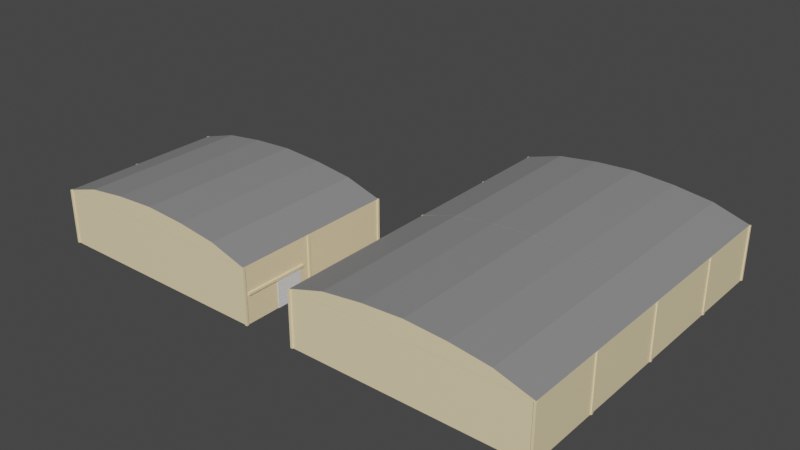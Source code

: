# Source: sound_stage_18k_sqft.blend  (saved by Blender 2.82.7; exported with 4.5.12 LTS)
import bpy
from mathutils import Matrix  # noqa: F401  (used for matrix-valued properties, if any)

bpy.ops.wm.read_factory_settings(use_empty=True)
scene = bpy.context.scene
scene.name = 'Scene'

# ---- collections
col_collection = bpy.data.collections.new('Collection'); scene.collection.children.link(col_collection)

# ---- materials (node trees are filled in below, after node groups)
mat_wall = bpy.data.materials.new('wall')
mat_wall.alpha_threshold = 0.0
mat_wall.use_transparent_shadow = False
mat_wall.line_color = (0.0, 0.0, 0.0, 1.0)
mat_roof = bpy.data.materials.new('roof')
mat_roof.use_transparent_shadow = False
mat_wall_001 = bpy.data.materials.new('wall.001')
mat_wall_001.alpha_threshold = 0.0
mat_wall_001.use_transparent_shadow = False
mat_wall_001.line_color = (0.0, 0.0, 0.0, 1.0)

# ---- material node trees
mat_wall.use_nodes = True; mat_wall.node_tree.nodes.clear()
_N = mat_wall.node_tree.nodes; _L = mat_wall.node_tree.links
n0 = _N.new('ShaderNodeOutputMaterial'); n0.name = 'Material Output'; n0.location = (300, 300)
n1 = _N.new('ShaderNodeBsdfPrincipled'); n1.name = 'Principled BSDF'; n1.location = (10, 300)
n1.distribution = 'GGX'
n1.subsurface_method = 'BURLEY'
n1.inputs[0].default_value = (0.9473, 0.7758, 0.4735, 1.0)
n1.inputs[2].default_value = 0.4
n1.inputs[3].default_value = 1.45
n1.inputs[27].default_value = (0.0, 0.0, 0.0, 1.0)
n1.inputs[28].default_value = 1.0
_L.new(n1.outputs[0], n0.inputs[0])
n0.is_active_output = True
mat_roof.use_nodes = True; mat_roof.node_tree.nodes.clear()
_N = mat_roof.node_tree.nodes; _L = mat_roof.node_tree.links
n0 = _N.new('ShaderNodeOutputMaterial'); n0.name = 'Material Output'; n0.location = (300, 300)
n1 = _N.new('ShaderNodeBsdfPrincipled'); n1.name = 'Principled BSDF'; n1.location = (10, 300)
n1.distribution = 'GGX'
n1.subsurface_method = 'BURLEY'
n1.inputs[0].default_value = (0.2598, 0.2598, 0.2598, 1.0)
n1.inputs[3].default_value = 1.45
n1.inputs[27].default_value = (0.0, 0.0, 0.0, 1.0)
n1.inputs[28].default_value = 1.0
_L.new(n1.outputs[0], n0.inputs[0])
n0.is_active_output = True
mat_wall_001.use_nodes = True; mat_wall_001.node_tree.nodes.clear()
_N = mat_wall_001.node_tree.nodes; _L = mat_wall_001.node_tree.links
n0 = _N.new('ShaderNodeOutputMaterial'); n0.name = 'Material Output'; n0.location = (300, 300)
n1 = _N.new('ShaderNodeBsdfPrincipled'); n1.name = 'Principled BSDF'; n1.location = (10, 300)
n1.distribution = 'GGX'
n1.subsurface_method = 'BURLEY'
n1.inputs[0].default_value = (0.9473, 0.7758, 0.4735, 1.0)
n1.inputs[2].default_value = 0.4
n1.inputs[3].default_value = 1.45
n1.inputs[27].default_value = (0.0, 0.0, 0.0, 1.0)
n1.inputs[28].default_value = 1.0
_L.new(n1.outputs[0], n0.inputs[0])
n0.is_active_output = True

# ---- world
world_world = bpy.data.worlds.new('World'); scene.world = world_world
world_world.use_nodes = True; world_world.node_tree.nodes.clear()
_N = world_world.node_tree.nodes; _L = world_world.node_tree.links
n0 = _N.new('ShaderNodeOutputWorld'); n0.name = 'World Output'; n0.location = (300, 300)
n1 = _N.new('ShaderNodeBackground'); n1.name = 'Background'; n1.location = (10, 300)
n1.inputs[0].default_value = (0.05088, 0.05088, 0.05088, 1.0)
_L.new(n1.outputs[0], n0.inputs[0])
n0.is_active_output = True
world_world.color = (0.05088, 0.05088, 0.05088)
world_world.use_sun_shadow = False
world_world.sun_shadow_jitter_overblur = 0.0

# ---- meshes
me_cube = bpy.data.meshes.new('Cube')
me_cube.from_pydata([(1.0, 1.0, 1.0), (1.0, 1.0, -1.0), (1.0, -1.0, 1.0), (1.0, -1.0, -1.0), (-1.0, 1.0, 1.0), (-1.0, 1.0, -1.0), (-1.0, -1.0, 1.0), (-1.0, -1.0, -1.0), (-0.5946, 1.0, -1.0), (-0.5946, -1.0, 1.0), (-0.5946, -1.0, -1.0), (-0.5946, 1.0, 1.0), (-0.5946, 1.0, -1.0), (-0.5946, -1.0, 1.0), (-0.5946, -1.0, -1.0), (-0.5946, 1.0, 1.0), (0.5921, -1.0, -1.0), (0.5921, 1.0, 1.0), (0.5921, 1.0, -1.0), (0.5921, -1.0, 1.0)], [(15, 12), (12, 14), (13, 14), (15, 13)], [(11, 4, 6, 9), (10, 9, 6, 7), (7, 6, 4, 5), (18, 1, 3, 16), (1, 0, 2, 3), (18, 17, 0, 1), (5, 4, 11, 8), (5, 8, 10, 7), (17, 11, 9, 19), (0, 17, 19, 2), (3, 2, 19, 16), (8, 11, 17, 18), (8, 18, 16, 10)])
_uv = me_cube.uv_layers.new(name='UVMap')
_uv.uv.foreach_set('vector', [0.8222, 0.5, 0.875, 0.5, 0.875, 0.75, 0.8222, 0.75, 0.375, 0.9472, 0.625, 0.9472, 0.625, 1.0, 0.375, 1.0, 0.375, 0.0, 0.625, 0.0, 0.625, 0.25, 0.375, 0.25, 0.3245, 0.5, 0.375, 0.5, 0.375, 0.75, 0.3245, 0.75, 0.375, 0.5, 0.625, 0.5, 0.625, 0.75, 0.375, 0.75, 0.375, 0.4495, 0.625, 0.4495, 0.625, 0.5, 0.375, 0.5, 0.375, 0.25, 0.625, 0.25, 0.625, 0.3028, 0.375, 0.3028, 0.125, 0.5, 0.1778, 0.5, 0.1778, 0.75, 0.125, 0.75, 0.6755, 0.5, 0.8222, 0.5, 0.8222, 0.75, 0.6755, 0.75, 0.625, 0.5, 0.6755, 0.5, 0.6755, 0.75, 0.625, 0.75, 0.375, 0.75, 0.625, 0.75, 0.625, 0.8005, 0.375, 0.8005, 0.375, 0.3028, 0.625, 0.3028, 0.625, 0.4495, 0.375, 0.4495, 0.1778, 0.5, 0.3245, 0.5, 0.3245, 0.75, 0.1778, 0.75])
me_cube.materials.append(mat_wall)
me_cube.use_remesh_preserve_volume = False
me_cube.use_remesh_preserve_attributes = False
me_cube.use_mirror_vertex_groups = False
me_cube.update()
me_cylinder = bpy.data.meshes.new('Cylinder')
me_cylinder.from_pydata([(-2.298e-07, 0.7016, -2.16), (-2.298e-07, 0.7016, -1.029), (0.2738, 0.6855, -2.16), (0.2738, 0.6855, -1.029), (0.537, 0.6513, -2.16), (0.537, 0.6513, -1.029), (0.7803, 0.5766, -2.16), (0.7803, 0.5766, -1.029), (-0.7811, 0.5767, -2.16), (-0.7811, 0.5767, -1.029), (-0.537, 0.6513, -2.16), (-0.537, 0.6513, -1.029), (-0.2738, 0.6855, -2.16), (-0.2738, 0.6855, -1.029)], [], [(0, 1, 3, 2), (2, 3, 5, 4), (4, 5, 7, 6), (8, 9, 11, 10), (10, 11, 13, 12), (12, 13, 1, 0), (1, 13, 11, 9, 7, 5, 3), (0, 2, 4, 6, 8, 10, 12)])
me_cylinder.polygons.foreach_set('material_index', [0, 0, 0, 0, 0, 0, 1, 1])
_uv = me_cylinder.uv_layers.new(name='UVMap')
_uv.uv.foreach_set('vector', [1.0, 0.5, 1.0, 1.0, 0.9688, 1.0, 0.9688, 0.5, 0.9688, 0.5, 0.9688, 1.0, 0.9375, 1.0, 0.9375, 0.5, 0.9375, 0.5, 0.9375, 1.0, 0.9062, 1.0, 0.9062, 0.5, 0.09375, 0.5, 0.09375, 1.0, 0.0625, 1.0, 0.0625, 0.5, 0.0625, 0.5, 0.0625, 1.0, 0.03125, 1.0, 0.03125, 0.5, 0.03125, 0.5, 0.03125, 1.0, 0.0, 1.0, 0.0, 0.5, 0.0, 1.0, 0.03125, 1.0, 0.0625, 1.0, 0.09375, 1.0, 0.9062, 1.0, 0.9375, 1.0, 0.9688, 1.0, 0.0, 0.5, 0.9688, 0.5, 0.9375, 0.5, 0.9062, 0.5, 0.09375, 0.5, 0.0625, 0.5, 0.03125, 0.5])
me_cylinder.materials.append(mat_roof)
me_cylinder.materials.append(mat_wall)
me_cylinder.use_remesh_fix_poles = True
me_cylinder.use_remesh_preserve_attributes = False
me_cylinder.use_mirror_vertex_groups = False
me_cylinder.update()
me_cube_006 = bpy.data.meshes.new('Cube.006')
me_cube_006.from_pydata([(-1.0, -1.0, -1.0), (-1.0, -1.0, 1.0), (-1.0, 1.0, -1.0), (-1.0, 1.0, 1.0), (1.0, -1.0, -1.0), (1.0, -1.0, 1.0), (1.0, 1.0, -1.0), (1.0, 1.0, 1.0)], [], [(0, 1, 3, 2), (2, 3, 7, 6), (6, 7, 5, 4), (4, 5, 1, 0), (2, 6, 4, 0), (7, 3, 1, 5)])
_uv = me_cube_006.uv_layers.new(name='UVMap')
_uv.uv.foreach_set('vector', [0.375, 0.0, 0.625, 0.0, 0.625, 0.25, 0.375, 0.25, 0.375, 0.25, 0.625, 0.25, 0.625, 0.5, 0.375, 0.5, 0.375, 0.5, 0.625, 0.5, 0.625, 0.75, 0.375, 0.75, 0.375, 0.75, 0.625, 0.75, 0.625, 1.0, 0.375, 1.0, 0.125, 0.5, 0.375, 0.5, 0.375, 0.75, 0.125, 0.75, 0.625, 0.5, 0.875, 0.5, 0.875, 0.75, 0.625, 0.75])
me_cube_006.materials.append(mat_wall)
me_cube_006.use_remesh_fix_poles = True
me_cube_006.use_remesh_preserve_attributes = False
me_cube_006.use_mirror_vertex_groups = False
me_cube_006.update()
me_cube_007 = bpy.data.meshes.new('Cube.007')
me_cube_007.from_pydata([(-1.0, -1.0, -1.0), (-1.0, -1.0, 1.0), (-1.0, 1.0, -1.0), (-1.0, 1.0, 1.0), (1.0, -1.0, -1.0), (1.0, -1.0, 1.0), (1.0, 1.0, -1.0), (1.0, 1.0, 1.0)], [], [(0, 1, 3, 2), (2, 3, 7, 6), (6, 7, 5, 4), (4, 5, 1, 0), (2, 6, 4, 0), (7, 3, 1, 5)])
_uv = me_cube_007.uv_layers.new(name='UVMap')
_uv.uv.foreach_set('vector', [0.375, 0.0, 0.625, 0.0, 0.625, 0.25, 0.375, 0.25, 0.375, 0.25, 0.625, 0.25, 0.625, 0.5, 0.375, 0.5, 0.375, 0.5, 0.625, 0.5, 0.625, 0.75, 0.375, 0.75, 0.375, 0.75, 0.625, 0.75, 0.625, 1.0, 0.375, 1.0, 0.125, 0.5, 0.375, 0.5, 0.375, 0.75, 0.125, 0.75, 0.625, 0.5, 0.875, 0.5, 0.875, 0.75, 0.625, 0.75])
me_cube_007.use_remesh_fix_poles = True
me_cube_007.use_remesh_preserve_attributes = False
me_cube_007.use_mirror_vertex_groups = False
me_cube_007.update()
me_cube_008 = bpy.data.meshes.new('Cube.008')
me_cube_008.from_pydata([(-1.0, -1.0, -1.0), (-1.0, -1.0, 1.0), (-1.0, 1.0, -1.0), (-1.0, 1.0, 1.0), (1.0, -1.0, -1.0), (1.0, -1.0, 1.0), (1.0, 1.0, -1.0), (1.0, 1.0, 1.0)], [], [(0, 1, 3, 2), (2, 3, 7, 6), (6, 7, 5, 4), (4, 5, 1, 0), (2, 6, 4, 0), (7, 3, 1, 5)])
_uv = me_cube_008.uv_layers.new(name='UVMap')
_uv.uv.foreach_set('vector', [0.375, 0.0, 0.625, 0.0, 0.625, 0.25, 0.375, 0.25, 0.375, 0.25, 0.625, 0.25, 0.625, 0.5, 0.375, 0.5, 0.375, 0.5, 0.625, 0.5, 0.625, 0.75, 0.375, 0.75, 0.375, 0.75, 0.625, 0.75, 0.625, 1.0, 0.375, 1.0, 0.125, 0.5, 0.375, 0.5, 0.375, 0.75, 0.125, 0.75, 0.625, 0.5, 0.875, 0.5, 0.875, 0.75, 0.625, 0.75])
me_cube_008.use_remesh_fix_poles = True
me_cube_008.use_remesh_preserve_attributes = False
me_cube_008.use_mirror_vertex_groups = False
me_cube_008.update()
me_cube_009 = bpy.data.meshes.new('Cube.009')
me_cube_009.from_pydata([(-1.0, -1.0, -1.0), (-1.0, -1.0, 1.0), (-1.0, 1.0, -1.0), (-1.0, 1.0, 1.0), (1.0, -1.0, -1.0), (1.0, -1.0, 1.0), (1.0, 1.0, -1.0), (1.0, 1.0, 1.0)], [], [(0, 1, 3, 2), (2, 3, 7, 6), (6, 7, 5, 4), (4, 5, 1, 0), (2, 6, 4, 0), (7, 3, 1, 5)])
_uv = me_cube_009.uv_layers.new(name='UVMap')
_uv.uv.foreach_set('vector', [0.375, 0.0, 0.625, 0.0, 0.625, 0.25, 0.375, 0.25, 0.375, 0.25, 0.625, 0.25, 0.625, 0.5, 0.375, 0.5, 0.375, 0.5, 0.625, 0.5, 0.625, 0.75, 0.375, 0.75, 0.375, 0.75, 0.625, 0.75, 0.625, 1.0, 0.375, 1.0, 0.125, 0.5, 0.375, 0.5, 0.375, 0.75, 0.125, 0.75, 0.625, 0.5, 0.875, 0.5, 0.875, 0.75, 0.625, 0.75])
me_cube_009.use_remesh_fix_poles = True
me_cube_009.use_remesh_preserve_attributes = False
me_cube_009.use_mirror_vertex_groups = False
me_cube_009.update()
me_cube_010 = bpy.data.meshes.new('Cube.010')
me_cube_010.from_pydata([(-1.0, -1.0, -1.0), (-1.0, -1.0, 1.0), (-1.0, 1.0, -1.0), (-1.0, 1.0, 1.0), (1.0, -1.0, -1.0), (1.0, -1.0, 1.0), (1.0, 1.0, -1.0), (1.0, 1.0, 1.0)], [], [(0, 1, 3, 2), (2, 3, 7, 6), (6, 7, 5, 4), (4, 5, 1, 0), (2, 6, 4, 0), (7, 3, 1, 5)])
_uv = me_cube_010.uv_layers.new(name='UVMap')
_uv.uv.foreach_set('vector', [0.375, 0.0, 0.625, 0.0, 0.625, 0.25, 0.375, 0.25, 0.375, 0.25, 0.625, 0.25, 0.625, 0.5, 0.375, 0.5, 0.375, 0.5, 0.625, 0.5, 0.625, 0.75, 0.375, 0.75, 0.375, 0.75, 0.625, 0.75, 0.625, 1.0, 0.375, 1.0, 0.125, 0.5, 0.375, 0.5, 0.375, 0.75, 0.125, 0.75, 0.625, 0.5, 0.875, 0.5, 0.875, 0.75, 0.625, 0.75])
me_cube_010.use_remesh_fix_poles = True
me_cube_010.use_remesh_preserve_attributes = False
me_cube_010.use_mirror_vertex_groups = False
me_cube_010.update()
me_cube_011 = bpy.data.meshes.new('Cube.011')
me_cube_011.from_pydata([(-1.0, -1.0, -1.0), (-1.0, -1.0, 1.0), (-1.0, 1.0, -1.0), (-1.0, 1.0, 1.0), (1.0, -1.0, -1.0), (1.0, -1.0, 1.0), (1.0, 1.0, -1.0), (1.0, 1.0, 1.0)], [], [(0, 1, 3, 2), (2, 3, 7, 6), (6, 7, 5, 4), (4, 5, 1, 0), (2, 6, 4, 0), (7, 3, 1, 5)])
_uv = me_cube_011.uv_layers.new(name='UVMap')
_uv.uv.foreach_set('vector', [0.375, 0.0, 0.625, 0.0, 0.625, 0.25, 0.375, 0.25, 0.375, 0.25, 0.625, 0.25, 0.625, 0.5, 0.375, 0.5, 0.375, 0.5, 0.625, 0.5, 0.625, 0.75, 0.375, 0.75, 0.375, 0.75, 0.625, 0.75, 0.625, 1.0, 0.375, 1.0, 0.125, 0.5, 0.375, 0.5, 0.375, 0.75, 0.125, 0.75, 0.625, 0.5, 0.875, 0.5, 0.875, 0.75, 0.625, 0.75])
me_cube_011.use_remesh_fix_poles = True
me_cube_011.use_remesh_preserve_attributes = False
me_cube_011.use_mirror_vertex_groups = False
me_cube_011.update()
me_cube_012 = bpy.data.meshes.new('Cube.012')
me_cube_012.from_pydata([(-1.0, -1.0, -1.0), (-1.0, -1.0, 1.0), (-1.0, 1.0, -1.0), (-1.0, 1.0, 1.0), (1.0, -1.0, -1.0), (1.0, -1.0, 1.0), (1.0, 1.0, -1.0), (1.0, 1.0, 1.0)], [], [(0, 1, 3, 2), (2, 3, 7, 6), (6, 7, 5, 4), (4, 5, 1, 0), (2, 6, 4, 0), (7, 3, 1, 5)])
_uv = me_cube_012.uv_layers.new(name='UVMap')
_uv.uv.foreach_set('vector', [0.375, 0.0, 0.625, 0.0, 0.625, 0.25, 0.375, 0.25, 0.375, 0.25, 0.625, 0.25, 0.625, 0.5, 0.375, 0.5, 0.375, 0.5, 0.625, 0.5, 0.625, 0.75, 0.375, 0.75, 0.375, 0.75, 0.625, 0.75, 0.625, 1.0, 0.375, 1.0, 0.125, 0.5, 0.375, 0.5, 0.375, 0.75, 0.125, 0.75, 0.625, 0.5, 0.875, 0.5, 0.875, 0.75, 0.625, 0.75])
me_cube_012.use_remesh_fix_poles = True
me_cube_012.use_remesh_preserve_attributes = False
me_cube_012.use_mirror_vertex_groups = False
me_cube_012.update()
me_cube_013 = bpy.data.meshes.new('Cube.013')
me_cube_013.from_pydata([(-1.0, -1.0, -1.0), (-1.0, -1.0, 1.0), (-1.0, 1.0, -1.0), (-1.0, 1.0, 1.0), (1.0, -1.0, -1.0), (1.0, -1.0, 1.0), (1.0, 1.0, -1.0), (1.0, 1.0, 1.0)], [], [(0, 1, 3, 2), (2, 3, 7, 6), (6, 7, 5, 4), (4, 5, 1, 0), (2, 6, 4, 0), (7, 3, 1, 5)])
_uv = me_cube_013.uv_layers.new(name='UVMap')
_uv.uv.foreach_set('vector', [0.375, 0.0, 0.625, 0.0, 0.625, 0.25, 0.375, 0.25, 0.375, 0.25, 0.625, 0.25, 0.625, 0.5, 0.375, 0.5, 0.375, 0.5, 0.625, 0.5, 0.625, 0.75, 0.375, 0.75, 0.375, 0.75, 0.625, 0.75, 0.625, 1.0, 0.375, 1.0, 0.125, 0.5, 0.375, 0.5, 0.375, 0.75, 0.125, 0.75, 0.625, 0.5, 0.875, 0.5, 0.875, 0.75, 0.625, 0.75])
me_cube_013.use_remesh_fix_poles = True
me_cube_013.use_remesh_preserve_attributes = False
me_cube_013.use_mirror_vertex_groups = False
me_cube_013.update()
me_cube_014 = bpy.data.meshes.new('Cube.014')
me_cube_014.from_pydata([(-1.0, -1.0, -1.0), (-1.0, -1.0, 1.0), (-1.0, 1.0, -1.0), (-1.0, 1.0, 1.0), (1.0, -1.0, -1.0), (1.0, -1.0, 1.0), (1.0, 1.0, -1.0), (1.0, 1.0, 1.0)], [], [(0, 1, 3, 2), (2, 3, 7, 6), (6, 7, 5, 4), (4, 5, 1, 0), (2, 6, 4, 0), (7, 3, 1, 5)])
_uv = me_cube_014.uv_layers.new(name='UVMap')
_uv.uv.foreach_set('vector', [0.375, 0.0, 0.625, 0.0, 0.625, 0.25, 0.375, 0.25, 0.375, 0.25, 0.625, 0.25, 0.625, 0.5, 0.375, 0.5, 0.375, 0.5, 0.625, 0.5, 0.625, 0.75, 0.375, 0.75, 0.375, 0.75, 0.625, 0.75, 0.625, 1.0, 0.375, 1.0, 0.125, 0.5, 0.375, 0.5, 0.375, 0.75, 0.125, 0.75, 0.625, 0.5, 0.875, 0.5, 0.875, 0.75, 0.625, 0.75])
me_cube_014.use_remesh_fix_poles = True
me_cube_014.use_remesh_preserve_attributes = False
me_cube_014.use_mirror_vertex_groups = False
me_cube_014.update()
me_cube_015 = bpy.data.meshes.new('Cube.015')
me_cube_015.from_pydata([(-1.0, -1.0, -1.0), (-1.0, -1.0, 1.0), (-1.0, 1.0, -1.0), (-1.0, 1.0, 1.0), (1.0, -1.0, -1.0), (1.0, -1.0, 1.0), (1.0, 1.0, -1.0), (1.0, 1.0, 1.0)], [], [(0, 1, 3, 2), (2, 3, 7, 6), (6, 7, 5, 4), (4, 5, 1, 0), (2, 6, 4, 0), (7, 3, 1, 5)])
_uv = me_cube_015.uv_layers.new(name='UVMap')
_uv.uv.foreach_set('vector', [0.375, 0.0, 0.625, 0.0, 0.625, 0.25, 0.375, 0.25, 0.375, 0.25, 0.625, 0.25, 0.625, 0.5, 0.375, 0.5, 0.375, 0.5, 0.625, 0.5, 0.625, 0.75, 0.375, 0.75, 0.375, 0.75, 0.625, 0.75, 0.625, 1.0, 0.375, 1.0, 0.125, 0.5, 0.375, 0.5, 0.375, 0.75, 0.125, 0.75, 0.625, 0.5, 0.875, 0.5, 0.875, 0.75, 0.625, 0.75])
me_cube_015.use_remesh_fix_poles = True
me_cube_015.use_remesh_preserve_attributes = False
me_cube_015.use_mirror_vertex_groups = False
me_cube_015.update()
me_cube_016 = bpy.data.meshes.new('Cube.016')
me_cube_016.from_pydata([(-1.0, -1.0, -1.0), (-1.0, -1.0, 1.0), (-1.0, 1.0, -1.0), (-1.0, 1.0, 1.0), (1.0, -1.0, -1.0), (1.0, -1.0, 1.0), (1.0, 1.0, -1.0), (1.0, 1.0, 1.0)], [], [(0, 1, 3, 2), (2, 3, 7, 6), (6, 7, 5, 4), (4, 5, 1, 0), (2, 6, 4, 0), (7, 3, 1, 5)])
_uv = me_cube_016.uv_layers.new(name='UVMap')
_uv.uv.foreach_set('vector', [0.375, 0.0, 0.625, 0.0, 0.625, 0.25, 0.375, 0.25, 0.375, 0.25, 0.625, 0.25, 0.625, 0.5, 0.375, 0.5, 0.375, 0.5, 0.625, 0.5, 0.625, 0.75, 0.375, 0.75, 0.375, 0.75, 0.625, 0.75, 0.625, 1.0, 0.375, 1.0, 0.125, 0.5, 0.375, 0.5, 0.375, 0.75, 0.125, 0.75, 0.625, 0.5, 0.875, 0.5, 0.875, 0.75, 0.625, 0.75])
me_cube_016.use_remesh_fix_poles = True
me_cube_016.use_remesh_preserve_attributes = False
me_cube_016.use_mirror_vertex_groups = False
me_cube_016.update()
me_cube_017 = bpy.data.meshes.new('Cube.017')
me_cube_017.from_pydata([(-1.0, -1.0, -1.0), (-1.0, -1.0, 1.0), (-1.0, 1.0, -1.0), (-1.0, 1.0, 1.0), (1.0, -1.0, -1.0), (1.0, -1.0, 1.0), (1.0, 1.0, -1.0), (1.0, 1.0, 1.0)], [], [(0, 1, 3, 2), (2, 3, 7, 6), (6, 7, 5, 4), (4, 5, 1, 0), (2, 6, 4, 0), (7, 3, 1, 5)])
_uv = me_cube_017.uv_layers.new(name='UVMap')
_uv.uv.foreach_set('vector', [0.375, 0.0, 0.625, 0.0, 0.625, 0.25, 0.375, 0.25, 0.375, 0.25, 0.625, 0.25, 0.625, 0.5, 0.375, 0.5, 0.375, 0.5, 0.625, 0.5, 0.625, 0.75, 0.375, 0.75, 0.375, 0.75, 0.625, 0.75, 0.625, 1.0, 0.375, 1.0, 0.125, 0.5, 0.375, 0.5, 0.375, 0.75, 0.125, 0.75, 0.625, 0.5, 0.875, 0.5, 0.875, 0.75, 0.625, 0.75])
me_cube_017.use_remesh_fix_poles = True
me_cube_017.use_remesh_preserve_attributes = False
me_cube_017.use_mirror_vertex_groups = False
me_cube_017.update()
me_cube_018 = bpy.data.meshes.new('Cube.018')
me_cube_018.from_pydata([(-1.0, -1.0, -1.0), (-1.0, -1.0, 1.0), (-1.0, 1.0, -1.0), (-1.0, 1.0, 1.0), (1.0, -1.0, -1.0), (1.0, -1.0, 1.0), (1.0, 1.0, -1.0), (1.0, 1.0, 1.0)], [], [(0, 1, 3, 2), (2, 3, 7, 6), (6, 7, 5, 4), (4, 5, 1, 0), (2, 6, 4, 0), (7, 3, 1, 5)])
_uv = me_cube_018.uv_layers.new(name='UVMap')
_uv.uv.foreach_set('vector', [0.375, 0.0, 0.625, 0.0, 0.625, 0.25, 0.375, 0.25, 0.375, 0.25, 0.625, 0.25, 0.625, 0.5, 0.375, 0.5, 0.375, 0.5, 0.625, 0.5, 0.625, 0.75, 0.375, 0.75, 0.375, 0.75, 0.625, 0.75, 0.625, 1.0, 0.375, 1.0, 0.125, 0.5, 0.375, 0.5, 0.375, 0.75, 0.125, 0.75, 0.625, 0.5, 0.875, 0.5, 0.875, 0.75, 0.625, 0.75])
me_cube_018.use_remesh_fix_poles = True
me_cube_018.use_remesh_preserve_attributes = False
me_cube_018.use_mirror_vertex_groups = False
me_cube_018.update()
me_cube_020 = bpy.data.meshes.new('Cube.020')
me_cube_020.from_pydata([(-1.0, -1.0, -1.0), (-1.0, -1.0, 1.0), (-1.0, 1.0, -1.0), (-1.0, 1.0, 1.0), (1.0, -1.0, -1.0), (1.0, -1.0, 1.0), (1.0, 1.0, -1.0), (1.0, 1.0, 1.0)], [], [(0, 1, 3, 2), (2, 3, 7, 6), (6, 7, 5, 4), (4, 5, 1, 0), (2, 6, 4, 0), (7, 3, 1, 5)])
_uv = me_cube_020.uv_layers.new(name='UVMap')
_uv.uv.foreach_set('vector', [0.375, 0.0, 0.625, 0.0, 0.625, 0.25, 0.375, 0.25, 0.375, 0.25, 0.625, 0.25, 0.625, 0.5, 0.375, 0.5, 0.375, 0.5, 0.625, 0.5, 0.625, 0.75, 0.375, 0.75, 0.375, 0.75, 0.625, 0.75, 0.625, 1.0, 0.375, 1.0, 0.125, 0.5, 0.375, 0.5, 0.375, 0.75, 0.125, 0.75, 0.625, 0.5, 0.875, 0.5, 0.875, 0.75, 0.625, 0.75])
me_cube_020.materials.append(mat_wall)
me_cube_020.use_remesh_fix_poles = True
me_cube_020.use_remesh_preserve_attributes = False
me_cube_020.use_mirror_vertex_groups = False
me_cube_020.update()
me_cube_021 = bpy.data.meshes.new('Cube.021')
me_cube_021.from_pydata([(-1.0, -1.0, -1.0), (-1.0, -1.0, 1.0), (-1.0, 1.0, -1.0), (-1.0, 1.0, 1.0), (1.0, -1.0, -1.0), (1.0, -1.0, 1.0), (1.0, 1.0, -1.0), (1.0, 1.0, 1.0)], [], [(0, 1, 3, 2), (2, 3, 7, 6), (6, 7, 5, 4), (4, 5, 1, 0), (2, 6, 4, 0), (7, 3, 1, 5)])
_uv = me_cube_021.uv_layers.new(name='UVMap')
_uv.uv.foreach_set('vector', [0.375, 0.0, 0.625, 0.0, 0.625, 0.25, 0.375, 0.25, 0.375, 0.25, 0.625, 0.25, 0.625, 0.5, 0.375, 0.5, 0.375, 0.5, 0.625, 0.5, 0.625, 0.75, 0.375, 0.75, 0.375, 0.75, 0.625, 0.75, 0.625, 1.0, 0.375, 1.0, 0.125, 0.5, 0.375, 0.5, 0.375, 0.75, 0.125, 0.75, 0.625, 0.5, 0.875, 0.5, 0.875, 0.75, 0.625, 0.75])
me_cube_021.materials.append(mat_wall)
me_cube_021.use_remesh_fix_poles = True
me_cube_021.use_remesh_preserve_attributes = False
me_cube_021.use_mirror_vertex_groups = False
me_cube_021.update()
me_cube_022 = bpy.data.meshes.new('Cube.022')
me_cube_022.from_pydata([(-1.0, -1.0, -1.0), (-1.0, -1.0, 4.083), (-1.0, 1.0, -1.0), (-1.0, 1.0, 4.083), (1.0, -1.0, -1.0), (1.0, -1.0, 4.083), (1.0, 1.0, -1.0), (1.0, 1.0, 4.083)], [], [(0, 1, 3, 2), (2, 3, 7, 6), (6, 7, 5, 4), (4, 5, 1, 0), (2, 6, 4, 0), (7, 3, 1, 5)])
_uv = me_cube_022.uv_layers.new(name='UVMap')
_uv.uv.foreach_set('vector', [0.375, 0.0, 0.625, 0.0, 0.625, 0.25, 0.375, 0.25, 0.375, 0.25, 0.625, 0.25, 0.625, 0.5, 0.375, 0.5, 0.375, 0.5, 0.625, 0.5, 0.625, 0.75, 0.375, 0.75, 0.375, 0.75, 0.625, 0.75, 0.625, 1.0, 0.375, 1.0, 0.125, 0.5, 0.375, 0.5, 0.375, 0.75, 0.125, 0.75, 0.625, 0.5, 0.875, 0.5, 0.875, 0.75, 0.625, 0.75])
me_cube_022.materials.append(mat_wall)
me_cube_022.use_remesh_fix_poles = True
me_cube_022.use_remesh_preserve_attributes = False
me_cube_022.use_mirror_vertex_groups = False
me_cube_022.update()
me_cube_023 = bpy.data.meshes.new('Cube.023')
me_cube_023.from_pydata([(1.0, 1.0, 1.0), (1.0, 1.0, -1.0), (1.0, -1.0, 1.0), (1.0, -1.0, -1.0), (-1.0, 1.0, 1.0), (-1.0, 1.0, -1.0), (-1.0, -1.0, 1.0), (-1.0, -1.0, -1.0), (-0.5946, 1.0, -1.0), (-0.5946, -1.0, 1.0), (-0.5946, -1.0, -1.0), (-0.5946, 1.0, 1.0), (-0.5946, 1.0, -1.0), (-0.5946, -1.0, 1.0), (-0.5946, -1.0, -1.0), (-0.5946, 1.0, 1.0), (0.5921, -1.0, -1.0), (0.5921, 1.0, 1.0), (0.5921, 1.0, -1.0), (0.5921, -1.0, 1.0)], [(15, 12), (12, 14), (13, 14), (15, 13)], [(11, 4, 6, 9), (10, 9, 6, 7), (7, 6, 4, 5), (18, 1, 3, 16), (1, 0, 2, 3), (18, 17, 0, 1), (5, 4, 11, 8), (5, 8, 10, 7), (17, 11, 9, 19), (0, 17, 19, 2), (3, 2, 19, 16), (8, 11, 17, 18), (8, 18, 16, 10)])
_uv = me_cube_023.uv_layers.new(name='UVMap')
_uv.uv.foreach_set('vector', [0.8222, 0.5, 0.875, 0.5, 0.875, 0.75, 0.8222, 0.75, 0.375, 0.9472, 0.625, 0.9472, 0.625, 1.0, 0.375, 1.0, 0.375, 0.0, 0.625, 0.0, 0.625, 0.25, 0.375, 0.25, 0.3245, 0.5, 0.375, 0.5, 0.375, 0.75, 0.3245, 0.75, 0.375, 0.5, 0.625, 0.5, 0.625, 0.75, 0.375, 0.75, 0.375, 0.4495, 0.625, 0.4495, 0.625, 0.5, 0.375, 0.5, 0.375, 0.25, 0.625, 0.25, 0.625, 0.3028, 0.375, 0.3028, 0.125, 0.5, 0.1778, 0.5, 0.1778, 0.75, 0.125, 0.75, 0.6755, 0.5, 0.8222, 0.5, 0.8222, 0.75, 0.6755, 0.75, 0.625, 0.5, 0.6755, 0.5, 0.6755, 0.75, 0.625, 0.75, 0.375, 0.75, 0.625, 0.75, 0.625, 0.8005, 0.375, 0.8005, 0.375, 0.3028, 0.625, 0.3028, 0.625, 0.4495, 0.375, 0.4495, 0.1778, 0.5, 0.3245, 0.5, 0.3245, 0.75, 0.1778, 0.75])
me_cube_023.materials.append(mat_wall)
me_cube_023.use_remesh_preserve_volume = False
me_cube_023.use_remesh_preserve_attributes = False
me_cube_023.use_mirror_vertex_groups = False
me_cube_023.update()
me_cylinder_002 = bpy.data.meshes.new('Cylinder.002')
me_cylinder_002.from_pydata([(-2.298e-07, 0.7016, -2.16), (-2.298e-07, 0.7016, -1.029), (0.2738, 0.6855, -2.16), (0.2738, 0.6855, -1.029), (0.537, 0.6513, -2.16), (0.537, 0.6513, -1.029), (0.7803, 0.5766, -2.16), (0.7803, 0.5766, -1.029), (-0.7811, 0.5767, -2.16), (-0.7811, 0.5767, -1.029), (-0.537, 0.6513, -2.16), (-0.537, 0.6513, -1.029), (-0.2738, 0.6855, -2.16), (-0.2738, 0.6855, -1.029)], [], [(0, 1, 3, 2), (2, 3, 5, 4), (4, 5, 7, 6), (8, 9, 11, 10), (10, 11, 13, 12), (12, 13, 1, 0), (1, 13, 11, 9, 7, 5, 3), (0, 2, 4, 6, 8, 10, 12)])
me_cylinder_002.polygons.foreach_set('material_index', [0, 0, 0, 0, 0, 0, 1, 1])
_uv = me_cylinder_002.uv_layers.new(name='UVMap')
_uv.uv.foreach_set('vector', [1.0, 0.5, 1.0, 1.0, 0.9688, 1.0, 0.9688, 0.5, 0.9688, 0.5, 0.9688, 1.0, 0.9375, 1.0, 0.9375, 0.5, 0.9375, 0.5, 0.9375, 1.0, 0.9062, 1.0, 0.9062, 0.5, 0.09375, 0.5, 0.09375, 1.0, 0.0625, 1.0, 0.0625, 0.5, 0.0625, 0.5, 0.0625, 1.0, 0.03125, 1.0, 0.03125, 0.5, 0.03125, 0.5, 0.03125, 1.0, 0.0, 1.0, 0.0, 0.5, 0.0, 1.0, 0.03125, 1.0, 0.0625, 1.0, 0.09375, 1.0, 0.9062, 1.0, 0.9375, 1.0, 0.9688, 1.0, 0.0, 0.5, 0.9688, 0.5, 0.9375, 0.5, 0.9062, 0.5, 0.09375, 0.5, 0.0625, 0.5, 0.03125, 0.5])
me_cylinder_002.materials.append(mat_roof)
me_cylinder_002.materials.append(mat_wall)
me_cylinder_002.use_remesh_fix_poles = True
me_cylinder_002.use_remesh_preserve_attributes = False
me_cylinder_002.use_mirror_vertex_groups = False
me_cylinder_002.update()
me_cube_037 = bpy.data.meshes.new('Cube.037')
me_cube_037.from_pydata([(-1.0, -1.0, -1.0), (-1.0, -1.0, 1.0), (-1.0, 1.0, -1.0), (-1.0, 1.0, 1.0), (1.0, -1.0, -1.0), (1.0, -1.0, 1.0), (1.0, 1.0, -1.0), (1.0, 1.0, 1.0)], [], [(0, 1, 3, 2), (2, 3, 7, 6), (6, 7, 5, 4), (4, 5, 1, 0), (2, 6, 4, 0), (7, 3, 1, 5)])
_uv = me_cube_037.uv_layers.new(name='UVMap')
_uv.uv.foreach_set('vector', [0.375, 0.0, 0.625, 0.0, 0.625, 0.25, 0.375, 0.25, 0.375, 0.25, 0.625, 0.25, 0.625, 0.5, 0.375, 0.5, 0.375, 0.5, 0.625, 0.5, 0.625, 0.75, 0.375, 0.75, 0.375, 0.75, 0.625, 0.75, 0.625, 1.0, 0.375, 1.0, 0.125, 0.5, 0.375, 0.5, 0.375, 0.75, 0.125, 0.75, 0.625, 0.5, 0.875, 0.5, 0.875, 0.75, 0.625, 0.75])
me_cube_037.materials.append(mat_wall)
me_cube_037.use_remesh_fix_poles = True
me_cube_037.use_remesh_preserve_attributes = False
me_cube_037.use_mirror_vertex_groups = False
me_cube_037.update()
me_cube_038 = bpy.data.meshes.new('Cube.038')
me_cube_038.from_pydata([(-1.0, -1.0, -1.0), (-1.0, -1.0, 1.0), (-1.0, 1.0, -1.0), (-1.0, 1.0, 1.0), (1.0, -1.0, -1.0), (1.0, -1.0, 1.0), (1.0, 1.0, -1.0), (1.0, 1.0, 1.0)], [], [(0, 1, 3, 2), (2, 3, 7, 6), (6, 7, 5, 4), (4, 5, 1, 0), (2, 6, 4, 0), (7, 3, 1, 5)])
_uv = me_cube_038.uv_layers.new(name='UVMap')
_uv.uv.foreach_set('vector', [0.375, 0.0, 0.625, 0.0, 0.625, 0.25, 0.375, 0.25, 0.375, 0.25, 0.625, 0.25, 0.625, 0.5, 0.375, 0.5, 0.375, 0.5, 0.625, 0.5, 0.625, 0.75, 0.375, 0.75, 0.375, 0.75, 0.625, 0.75, 0.625, 1.0, 0.375, 1.0, 0.125, 0.5, 0.375, 0.5, 0.375, 0.75, 0.125, 0.75, 0.625, 0.5, 0.875, 0.5, 0.875, 0.75, 0.625, 0.75])
me_cube_038.materials.append(mat_wall)
me_cube_038.use_remesh_fix_poles = True
me_cube_038.use_remesh_preserve_attributes = False
me_cube_038.use_mirror_vertex_groups = False
me_cube_038.update()
me_cube_039 = bpy.data.meshes.new('Cube.039')
me_cube_039.from_pydata([(-1.0, -1.0, -1.0), (-1.0, -1.0, 4.083), (-1.0, 1.0, -1.0), (-1.0, 1.0, 4.083), (1.0, -1.0, -1.0), (1.0, -1.0, 4.083), (1.0, 1.0, -1.0), (1.0, 1.0, 4.083)], [], [(0, 1, 3, 2), (2, 3, 7, 6), (6, 7, 5, 4), (4, 5, 1, 0), (2, 6, 4, 0), (7, 3, 1, 5)])
_uv = me_cube_039.uv_layers.new(name='UVMap')
_uv.uv.foreach_set('vector', [0.375, 0.0, 0.625, 0.0, 0.625, 0.25, 0.375, 0.25, 0.375, 0.25, 0.625, 0.25, 0.625, 0.5, 0.375, 0.5, 0.375, 0.5, 0.625, 0.5, 0.625, 0.75, 0.375, 0.75, 0.375, 0.75, 0.625, 0.75, 0.625, 1.0, 0.375, 1.0, 0.125, 0.5, 0.375, 0.5, 0.375, 0.75, 0.125, 0.75, 0.625, 0.5, 0.875, 0.5, 0.875, 0.75, 0.625, 0.75])
me_cube_039.materials.append(mat_wall)
me_cube_039.use_remesh_fix_poles = True
me_cube_039.use_remesh_preserve_attributes = False
me_cube_039.use_mirror_vertex_groups = False
me_cube_039.update()
me_cube_040 = bpy.data.meshes.new('Cube.040')
me_cube_040.from_pydata([(-1.0, -1.0, -1.0), (-1.0, -1.0, 1.0), (-1.0, 1.0, -1.0), (-1.0, 1.0, 1.0), (1.0, -1.0, -1.0), (1.0, -1.0, 1.0), (1.0, 1.0, -1.0), (1.0, 1.0, 1.0)], [], [(0, 1, 3, 2), (2, 3, 7, 6), (6, 7, 5, 4), (4, 5, 1, 0), (2, 6, 4, 0), (7, 3, 1, 5)])
_uv = me_cube_040.uv_layers.new(name='UVMap')
_uv.uv.foreach_set('vector', [0.375, 0.0, 0.625, 0.0, 0.625, 0.25, 0.375, 0.25, 0.375, 0.25, 0.625, 0.25, 0.625, 0.5, 0.375, 0.5, 0.375, 0.5, 0.625, 0.5, 0.625, 0.75, 0.375, 0.75, 0.375, 0.75, 0.625, 0.75, 0.625, 1.0, 0.375, 1.0, 0.125, 0.5, 0.375, 0.5, 0.375, 0.75, 0.125, 0.75, 0.625, 0.5, 0.875, 0.5, 0.875, 0.75, 0.625, 0.75])
me_cube_040.materials.append(mat_wall)
me_cube_040.use_remesh_fix_poles = True
me_cube_040.use_remesh_preserve_attributes = False
me_cube_040.use_mirror_vertex_groups = False
me_cube_040.update()
me_cube_041 = bpy.data.meshes.new('Cube.041')
me_cube_041.from_pydata([(-1.0, -1.0, -1.0), (-1.0, -1.0, 1.0), (-1.0, 1.0, -1.0), (-1.0, 1.0, 1.0), (1.0, -1.0, -1.0), (1.0, -1.0, 1.0), (1.0, 1.0, -1.0), (1.0, 1.0, 1.0)], [], [(0, 1, 3, 2), (2, 3, 7, 6), (6, 7, 5, 4), (4, 5, 1, 0), (2, 6, 4, 0), (7, 3, 1, 5)])
_uv = me_cube_041.uv_layers.new(name='UVMap')
_uv.uv.foreach_set('vector', [0.375, 0.0, 0.625, 0.0, 0.625, 0.25, 0.375, 0.25, 0.375, 0.25, 0.625, 0.25, 0.625, 0.5, 0.375, 0.5, 0.375, 0.5, 0.625, 0.5, 0.625, 0.75, 0.375, 0.75, 0.375, 0.75, 0.625, 0.75, 0.625, 1.0, 0.375, 1.0, 0.125, 0.5, 0.375, 0.5, 0.375, 0.75, 0.125, 0.75, 0.625, 0.5, 0.875, 0.5, 0.875, 0.75, 0.625, 0.75])
me_cube_041.use_remesh_fix_poles = True
me_cube_041.use_remesh_preserve_attributes = False
me_cube_041.use_mirror_vertex_groups = False
me_cube_041.update()
me_cube_042 = bpy.data.meshes.new('Cube.042')
me_cube_042.from_pydata([(-1.0, -1.0, -1.0), (-1.0, -1.0, 1.0), (-1.0, 1.0, -1.0), (-1.0, 1.0, 1.0), (1.0, -1.0, -1.0), (1.0, -1.0, 1.0), (1.0, 1.0, -1.0), (1.0, 1.0, 1.0)], [], [(0, 1, 3, 2), (2, 3, 7, 6), (6, 7, 5, 4), (4, 5, 1, 0), (2, 6, 4, 0), (7, 3, 1, 5)])
_uv = me_cube_042.uv_layers.new(name='UVMap')
_uv.uv.foreach_set('vector', [0.375, 0.0, 0.625, 0.0, 0.625, 0.25, 0.375, 0.25, 0.375, 0.25, 0.625, 0.25, 0.625, 0.5, 0.375, 0.5, 0.375, 0.5, 0.625, 0.5, 0.625, 0.75, 0.375, 0.75, 0.375, 0.75, 0.625, 0.75, 0.625, 1.0, 0.375, 1.0, 0.125, 0.5, 0.375, 0.5, 0.375, 0.75, 0.125, 0.75, 0.625, 0.5, 0.875, 0.5, 0.875, 0.75, 0.625, 0.75])
me_cube_042.use_remesh_fix_poles = True
me_cube_042.use_remesh_preserve_attributes = False
me_cube_042.use_mirror_vertex_groups = False
me_cube_042.update()
me_cube_043 = bpy.data.meshes.new('Cube.043')
me_cube_043.from_pydata([(-1.0, -1.0, -1.0), (-1.0, -1.0, 1.0), (-1.0, 1.0, -1.0), (-1.0, 1.0, 1.0), (1.0, -1.0, -1.0), (1.0, -1.0, 1.0), (1.0, 1.0, -1.0), (1.0, 1.0, 1.0)], [], [(0, 1, 3, 2), (2, 3, 7, 6), (6, 7, 5, 4), (4, 5, 1, 0), (2, 6, 4, 0), (7, 3, 1, 5)])
_uv = me_cube_043.uv_layers.new(name='UVMap')
_uv.uv.foreach_set('vector', [0.375, 0.0, 0.625, 0.0, 0.625, 0.25, 0.375, 0.25, 0.375, 0.25, 0.625, 0.25, 0.625, 0.5, 0.375, 0.5, 0.375, 0.5, 0.625, 0.5, 0.625, 0.75, 0.375, 0.75, 0.375, 0.75, 0.625, 0.75, 0.625, 1.0, 0.375, 1.0, 0.125, 0.5, 0.375, 0.5, 0.375, 0.75, 0.125, 0.75, 0.625, 0.5, 0.875, 0.5, 0.875, 0.75, 0.625, 0.75])
me_cube_043.use_remesh_fix_poles = True
me_cube_043.use_remesh_preserve_attributes = False
me_cube_043.use_mirror_vertex_groups = False
me_cube_043.update()
me_cube_044 = bpy.data.meshes.new('Cube.044')
me_cube_044.from_pydata([(-1.0, -1.0, -1.0), (-1.0, -1.0, 1.0), (-1.0, 1.0, -1.0), (-1.0, 1.0, 1.0), (1.0, -1.0, -1.0), (1.0, -1.0, 1.0), (1.0, 1.0, -1.0), (1.0, 1.0, 1.0)], [], [(0, 1, 3, 2), (2, 3, 7, 6), (6, 7, 5, 4), (4, 5, 1, 0), (2, 6, 4, 0), (7, 3, 1, 5)])
_uv = me_cube_044.uv_layers.new(name='UVMap')
_uv.uv.foreach_set('vector', [0.375, 0.0, 0.625, 0.0, 0.625, 0.25, 0.375, 0.25, 0.375, 0.25, 0.625, 0.25, 0.625, 0.5, 0.375, 0.5, 0.375, 0.5, 0.625, 0.5, 0.625, 0.75, 0.375, 0.75, 0.375, 0.75, 0.625, 0.75, 0.625, 1.0, 0.375, 1.0, 0.125, 0.5, 0.375, 0.5, 0.375, 0.75, 0.125, 0.75, 0.625, 0.5, 0.875, 0.5, 0.875, 0.75, 0.625, 0.75])
me_cube_044.use_remesh_fix_poles = True
me_cube_044.use_remesh_preserve_attributes = False
me_cube_044.use_mirror_vertex_groups = False
me_cube_044.update()
me_cube_045 = bpy.data.meshes.new('Cube.045')
me_cube_045.from_pydata([(-1.0, -1.0, -1.0), (-1.0, -1.0, 1.0), (-1.0, 1.0, -1.0), (-1.0, 1.0, 1.0), (1.0, -1.0, -1.0), (1.0, -1.0, 1.0), (1.0, 1.0, -1.0), (1.0, 1.0, 1.0)], [], [(0, 1, 3, 2), (2, 3, 7, 6), (6, 7, 5, 4), (4, 5, 1, 0), (2, 6, 4, 0), (7, 3, 1, 5)])
_uv = me_cube_045.uv_layers.new(name='UVMap')
_uv.uv.foreach_set('vector', [0.375, 0.0, 0.625, 0.0, 0.625, 0.25, 0.375, 0.25, 0.375, 0.25, 0.625, 0.25, 0.625, 0.5, 0.375, 0.5, 0.375, 0.5, 0.625, 0.5, 0.625, 0.75, 0.375, 0.75, 0.375, 0.75, 0.625, 0.75, 0.625, 1.0, 0.375, 1.0, 0.125, 0.5, 0.375, 0.5, 0.375, 0.75, 0.125, 0.75, 0.625, 0.5, 0.875, 0.5, 0.875, 0.75, 0.625, 0.75])
me_cube_045.use_remesh_fix_poles = True
me_cube_045.use_remesh_preserve_attributes = False
me_cube_045.use_mirror_vertex_groups = False
me_cube_045.update()
me_cube_046 = bpy.data.meshes.new('Cube.046')
me_cube_046.from_pydata([(-1.0, -1.0, -1.0), (-1.0, -1.0, 1.0), (-1.0, 1.0, -1.0), (-1.0, 1.0, 1.0), (1.0, -1.0, -1.0), (1.0, -1.0, 1.0), (1.0, 1.0, -1.0), (1.0, 1.0, 1.0)], [], [(0, 1, 3, 2), (2, 3, 7, 6), (6, 7, 5, 4), (4, 5, 1, 0), (2, 6, 4, 0), (7, 3, 1, 5)])
_uv = me_cube_046.uv_layers.new(name='UVMap')
_uv.uv.foreach_set('vector', [0.375, 0.0, 0.625, 0.0, 0.625, 0.25, 0.375, 0.25, 0.375, 0.25, 0.625, 0.25, 0.625, 0.5, 0.375, 0.5, 0.375, 0.5, 0.625, 0.5, 0.625, 0.75, 0.375, 0.75, 0.375, 0.75, 0.625, 0.75, 0.625, 1.0, 0.375, 1.0, 0.125, 0.5, 0.375, 0.5, 0.375, 0.75, 0.125, 0.75, 0.625, 0.5, 0.875, 0.5, 0.875, 0.75, 0.625, 0.75])
me_cube_046.use_remesh_fix_poles = True
me_cube_046.use_remesh_preserve_attributes = False
me_cube_046.use_mirror_vertex_groups = False
me_cube_046.update()
me_cube_047 = bpy.data.meshes.new('Cube.047')
me_cube_047.from_pydata([(-1.0, -1.0, -1.0), (-1.0, -1.0, 1.0), (-1.0, 1.0, -1.0), (-1.0, 1.0, 1.0), (1.0, -1.0, -1.0), (1.0, -1.0, 1.0), (1.0, 1.0, -1.0), (1.0, 1.0, 1.0)], [], [(0, 1, 3, 2), (2, 3, 7, 6), (6, 7, 5, 4), (4, 5, 1, 0), (2, 6, 4, 0), (7, 3, 1, 5)])
_uv = me_cube_047.uv_layers.new(name='UVMap')
_uv.uv.foreach_set('vector', [0.375, 0.0, 0.625, 0.0, 0.625, 0.25, 0.375, 0.25, 0.375, 0.25, 0.625, 0.25, 0.625, 0.5, 0.375, 0.5, 0.375, 0.5, 0.625, 0.5, 0.625, 0.75, 0.375, 0.75, 0.375, 0.75, 0.625, 0.75, 0.625, 1.0, 0.375, 1.0, 0.125, 0.5, 0.375, 0.5, 0.375, 0.75, 0.125, 0.75, 0.625, 0.5, 0.875, 0.5, 0.875, 0.75, 0.625, 0.75])
me_cube_047.use_remesh_fix_poles = True
me_cube_047.use_remesh_preserve_attributes = False
me_cube_047.use_mirror_vertex_groups = False
me_cube_047.update()
me_cube_048 = bpy.data.meshes.new('Cube.048')
me_cube_048.from_pydata([(-1.0, -1.0, -1.0), (-1.0, -1.0, 1.0), (-1.0, 1.0, -1.0), (-1.0, 1.0, 1.0), (1.0, -1.0, -1.0), (1.0, -1.0, 1.0), (1.0, 1.0, -1.0), (1.0, 1.0, 1.0)], [], [(0, 1, 3, 2), (2, 3, 7, 6), (6, 7, 5, 4), (4, 5, 1, 0), (2, 6, 4, 0), (7, 3, 1, 5)])
_uv = me_cube_048.uv_layers.new(name='UVMap')
_uv.uv.foreach_set('vector', [0.375, 0.0, 0.625, 0.0, 0.625, 0.25, 0.375, 0.25, 0.375, 0.25, 0.625, 0.25, 0.625, 0.5, 0.375, 0.5, 0.375, 0.5, 0.625, 0.5, 0.625, 0.75, 0.375, 0.75, 0.375, 0.75, 0.625, 0.75, 0.625, 1.0, 0.375, 1.0, 0.125, 0.5, 0.375, 0.5, 0.375, 0.75, 0.125, 0.75, 0.625, 0.5, 0.875, 0.5, 0.875, 0.75, 0.625, 0.75])
me_cube_048.use_remesh_fix_poles = True
me_cube_048.use_remesh_preserve_attributes = False
me_cube_048.use_mirror_vertex_groups = False
me_cube_048.update()
me_cube_049 = bpy.data.meshes.new('Cube.049')
me_cube_049.from_pydata([(-1.0, -1.0, -1.0), (-1.0, -1.0, 1.0), (-1.0, 1.0, -1.0), (-1.0, 1.0, 1.0), (1.0, -1.0, -1.0), (1.0, -1.0, 1.0), (1.0, 1.0, -1.0), (1.0, 1.0, 1.0)], [], [(0, 1, 3, 2), (2, 3, 7, 6), (6, 7, 5, 4), (4, 5, 1, 0), (2, 6, 4, 0), (7, 3, 1, 5)])
_uv = me_cube_049.uv_layers.new(name='UVMap')
_uv.uv.foreach_set('vector', [0.375, 0.0, 0.625, 0.0, 0.625, 0.25, 0.375, 0.25, 0.375, 0.25, 0.625, 0.25, 0.625, 0.5, 0.375, 0.5, 0.375, 0.5, 0.625, 0.5, 0.625, 0.75, 0.375, 0.75, 0.375, 0.75, 0.625, 0.75, 0.625, 1.0, 0.375, 1.0, 0.125, 0.5, 0.375, 0.5, 0.375, 0.75, 0.125, 0.75, 0.625, 0.5, 0.875, 0.5, 0.875, 0.75, 0.625, 0.75])
me_cube_049.use_remesh_fix_poles = True
me_cube_049.use_remesh_preserve_attributes = False
me_cube_049.use_mirror_vertex_groups = False
me_cube_049.update()
me_cube_050 = bpy.data.meshes.new('Cube.050')
me_cube_050.from_pydata([(-1.0, -1.0, -1.0), (-1.0, -1.0, 1.0), (-1.0, 1.0, -1.0), (-1.0, 1.0, 1.0), (1.0, -1.0, -1.0), (1.0, -1.0, 1.0), (1.0, 1.0, -1.0), (1.0, 1.0, 1.0)], [], [(0, 1, 3, 2), (2, 3, 7, 6), (6, 7, 5, 4), (4, 5, 1, 0), (2, 6, 4, 0), (7, 3, 1, 5)])
_uv = me_cube_050.uv_layers.new(name='UVMap')
_uv.uv.foreach_set('vector', [0.375, 0.0, 0.625, 0.0, 0.625, 0.25, 0.375, 0.25, 0.375, 0.25, 0.625, 0.25, 0.625, 0.5, 0.375, 0.5, 0.375, 0.5, 0.625, 0.5, 0.625, 0.75, 0.375, 0.75, 0.375, 0.75, 0.625, 0.75, 0.625, 1.0, 0.375, 1.0, 0.125, 0.5, 0.375, 0.5, 0.375, 0.75, 0.125, 0.75, 0.625, 0.5, 0.875, 0.5, 0.875, 0.75, 0.625, 0.75])
me_cube_050.use_remesh_fix_poles = True
me_cube_050.use_remesh_preserve_attributes = False
me_cube_050.use_mirror_vertex_groups = False
me_cube_050.update()
me_cube_051 = bpy.data.meshes.new('Cube.051')
me_cube_051.from_pydata([(-1.0, -1.0, -1.0), (-1.0, -1.0, 1.0), (-1.0, 1.0, -1.0), (-1.0, 1.0, 1.0), (1.0, -1.0, -1.0), (1.0, -1.0, 1.0), (1.0, 1.0, -1.0), (1.0, 1.0, 1.0)], [], [(0, 1, 3, 2), (2, 3, 7, 6), (6, 7, 5, 4), (4, 5, 1, 0), (2, 6, 4, 0), (7, 3, 1, 5)])
_uv = me_cube_051.uv_layers.new(name='UVMap')
_uv.uv.foreach_set('vector', [0.375, 0.0, 0.625, 0.0, 0.625, 0.25, 0.375, 0.25, 0.375, 0.25, 0.625, 0.25, 0.625, 0.5, 0.375, 0.5, 0.375, 0.5, 0.625, 0.5, 0.625, 0.75, 0.375, 0.75, 0.375, 0.75, 0.625, 0.75, 0.625, 1.0, 0.375, 1.0, 0.125, 0.5, 0.375, 0.5, 0.375, 0.75, 0.125, 0.75, 0.625, 0.5, 0.875, 0.5, 0.875, 0.75, 0.625, 0.75])
me_cube_051.use_remesh_fix_poles = True
me_cube_051.use_remesh_preserve_attributes = False
me_cube_051.use_mirror_vertex_groups = False
me_cube_051.update()
me_cube_052 = bpy.data.meshes.new('Cube.052')
me_cube_052.from_pydata([(-1.0, -1.0, -1.0), (-1.0, -1.0, 1.0), (-1.0, 1.0, -1.0), (-1.0, 1.0, 1.0), (1.0, -1.0, -1.0), (1.0, -1.0, 1.0), (1.0, 1.0, -1.0), (1.0, 1.0, 1.0)], [], [(0, 1, 3, 2), (2, 3, 7, 6), (6, 7, 5, 4), (4, 5, 1, 0), (2, 6, 4, 0), (7, 3, 1, 5)])
_uv = me_cube_052.uv_layers.new(name='UVMap')
_uv.uv.foreach_set('vector', [0.375, 0.0, 0.625, 0.0, 0.625, 0.25, 0.375, 0.25, 0.375, 0.25, 0.625, 0.25, 0.625, 0.5, 0.375, 0.5, 0.375, 0.5, 0.625, 0.5, 0.625, 0.75, 0.375, 0.75, 0.375, 0.75, 0.625, 0.75, 0.625, 1.0, 0.375, 1.0, 0.125, 0.5, 0.375, 0.5, 0.375, 0.75, 0.125, 0.75, 0.625, 0.5, 0.875, 0.5, 0.875, 0.75, 0.625, 0.75])
me_cube_052.use_remesh_fix_poles = True
me_cube_052.use_remesh_preserve_attributes = False
me_cube_052.use_mirror_vertex_groups = False
me_cube_052.update()
me_cube_053 = bpy.data.meshes.new('Cube.053')
me_cube_053.from_pydata([(-1.0, -1.0, -1.0), (-1.0, -1.0, 1.0), (-1.0, 1.0, -1.0), (-1.0, 1.0, 1.0), (1.0, -1.0, -1.0), (1.0, -1.0, 1.0), (1.0, 1.0, -1.0), (1.0, 1.0, 1.0)], [], [(0, 1, 3, 2), (2, 3, 7, 6), (6, 7, 5, 4), (4, 5, 1, 0), (2, 6, 4, 0), (7, 3, 1, 5)])
_uv = me_cube_053.uv_layers.new(name='UVMap')
_uv.uv.foreach_set('vector', [0.375, 0.0, 0.625, 0.0, 0.625, 0.25, 0.375, 0.25, 0.375, 0.25, 0.625, 0.25, 0.625, 0.5, 0.375, 0.5, 0.375, 0.5, 0.625, 0.5, 0.625, 0.75, 0.375, 0.75, 0.375, 0.75, 0.625, 0.75, 0.625, 1.0, 0.375, 1.0, 0.125, 0.5, 0.375, 0.5, 0.375, 0.75, 0.125, 0.75, 0.625, 0.5, 0.875, 0.5, 0.875, 0.75, 0.625, 0.75])
me_cube_053.materials.append(mat_wall_001)
me_cube_053.use_remesh_fix_poles = True
me_cube_053.use_remesh_preserve_attributes = False
me_cube_053.use_mirror_vertex_groups = False
me_cube_053.update()
me_cube_054 = bpy.data.meshes.new('Cube.054')
me_cube_054.from_pydata([(-1.0, -1.0, -1.0), (-1.0, -1.0, 1.0), (-1.0, 1.0, -1.0), (-1.0, 1.0, 1.0), (1.0, -1.0, -1.0), (1.0, -1.0, 1.0), (1.0, 1.0, -1.0), (1.0, 1.0, 1.0)], [], [(0, 1, 3, 2), (2, 3, 7, 6), (6, 7, 5, 4), (4, 5, 1, 0), (2, 6, 4, 0), (7, 3, 1, 5)])
_uv = me_cube_054.uv_layers.new(name='UVMap')
_uv.uv.foreach_set('vector', [0.375, 0.0, 0.625, 0.0, 0.625, 0.25, 0.375, 0.25, 0.375, 0.25, 0.625, 0.25, 0.625, 0.5, 0.375, 0.5, 0.375, 0.5, 0.625, 0.5, 0.625, 0.75, 0.375, 0.75, 0.375, 0.75, 0.625, 0.75, 0.625, 1.0, 0.375, 1.0, 0.125, 0.5, 0.375, 0.5, 0.375, 0.75, 0.125, 0.75, 0.625, 0.5, 0.875, 0.5, 0.875, 0.75, 0.625, 0.75])
me_cube_054.materials.append(mat_wall_001)
me_cube_054.use_remesh_fix_poles = True
me_cube_054.use_remesh_preserve_attributes = False
me_cube_054.use_mirror_vertex_groups = False
me_cube_054.update()
me_cube_055 = bpy.data.meshes.new('Cube.055')
me_cube_055.from_pydata([(-1.0, -1.0, -1.0), (-1.0, -1.0, 1.0), (-1.0, 1.0, -1.0), (-1.0, 1.0, 1.0), (1.0, -1.0, -1.0), (1.0, -1.0, 1.0), (1.0, 1.0, -1.0), (1.0, 1.0, 1.0)], [], [(0, 1, 3, 2), (2, 3, 7, 6), (6, 7, 5, 4), (4, 5, 1, 0), (2, 6, 4, 0), (7, 3, 1, 5)])
_uv = me_cube_055.uv_layers.new(name='UVMap')
_uv.uv.foreach_set('vector', [0.375, 0.0, 0.625, 0.0, 0.625, 0.25, 0.375, 0.25, 0.375, 0.25, 0.625, 0.25, 0.625, 0.5, 0.375, 0.5, 0.375, 0.5, 0.625, 0.5, 0.625, 0.75, 0.375, 0.75, 0.375, 0.75, 0.625, 0.75, 0.625, 1.0, 0.375, 1.0, 0.125, 0.5, 0.375, 0.5, 0.375, 0.75, 0.125, 0.75, 0.625, 0.5, 0.875, 0.5, 0.875, 0.75, 0.625, 0.75])
me_cube_055.materials.append(mat_wall_001)
me_cube_055.use_remesh_fix_poles = True
me_cube_055.use_remesh_preserve_attributes = False
me_cube_055.use_mirror_vertex_groups = False
me_cube_055.update()
me_cube_056 = bpy.data.meshes.new('Cube.056')
me_cube_056.from_pydata([(-1.0, -1.0, -1.0), (-1.0, -1.0, 1.0), (-1.0, 1.0, -1.0), (-1.0, 1.0, 1.0), (1.0, -1.0, -1.0), (1.0, -1.0, 1.0), (1.0, 1.0, -1.0), (1.0, 1.0, 1.0)], [], [(0, 1, 3, 2), (2, 3, 7, 6), (6, 7, 5, 4), (4, 5, 1, 0), (2, 6, 4, 0), (7, 3, 1, 5)])
_uv = me_cube_056.uv_layers.new(name='UVMap')
_uv.uv.foreach_set('vector', [0.375, 0.0, 0.625, 0.0, 0.625, 0.25, 0.375, 0.25, 0.375, 0.25, 0.625, 0.25, 0.625, 0.5, 0.375, 0.5, 0.375, 0.5, 0.625, 0.5, 0.625, 0.75, 0.375, 0.75, 0.375, 0.75, 0.625, 0.75, 0.625, 1.0, 0.375, 1.0, 0.125, 0.5, 0.375, 0.5, 0.375, 0.75, 0.125, 0.75, 0.625, 0.5, 0.875, 0.5, 0.875, 0.75, 0.625, 0.75])
me_cube_056.materials.append(mat_wall_001)
me_cube_056.use_remesh_fix_poles = True
me_cube_056.use_remesh_preserve_attributes = False
me_cube_056.use_mirror_vertex_groups = False
me_cube_056.update()
me_cube_057 = bpy.data.meshes.new('Cube.057')
me_cube_057.from_pydata([(-1.0, -1.0, -1.0), (-1.0, -1.0, 1.0), (-1.0, 1.0, -1.0), (-1.0, 1.0, 1.0), (1.0, -1.0, -1.0), (1.0, -1.0, 1.0), (1.0, 1.0, -1.0), (1.0, 1.0, 1.0)], [], [(0, 1, 3, 2), (2, 3, 7, 6), (6, 7, 5, 4), (4, 5, 1, 0), (2, 6, 4, 0), (7, 3, 1, 5)])
_uv = me_cube_057.uv_layers.new(name='UVMap')
_uv.uv.foreach_set('vector', [0.375, 0.0, 0.625, 0.0, 0.625, 0.25, 0.375, 0.25, 0.375, 0.25, 0.625, 0.25, 0.625, 0.5, 0.375, 0.5, 0.375, 0.5, 0.625, 0.5, 0.625, 0.75, 0.375, 0.75, 0.375, 0.75, 0.625, 0.75, 0.625, 1.0, 0.375, 1.0, 0.125, 0.5, 0.375, 0.5, 0.375, 0.75, 0.125, 0.75, 0.625, 0.5, 0.875, 0.5, 0.875, 0.75, 0.625, 0.75])
me_cube_057.materials.append(mat_wall_001)
me_cube_057.use_remesh_fix_poles = True
me_cube_057.use_remesh_preserve_attributes = False
me_cube_057.use_mirror_vertex_groups = False
me_cube_057.update()
me_cube_058 = bpy.data.meshes.new('Cube.058')
me_cube_058.from_pydata([(-1.0, -1.0, -1.0), (-1.0, -1.0, 1.0), (-1.0, 1.0, -1.0), (-1.0, 1.0, 1.0), (1.0, -1.0, -1.0), (1.0, -1.0, 1.0), (1.0, 1.0, -1.0), (1.0, 1.0, 1.0)], [], [(0, 1, 3, 2), (2, 3, 7, 6), (6, 7, 5, 4), (4, 5, 1, 0), (2, 6, 4, 0), (7, 3, 1, 5)])
_uv = me_cube_058.uv_layers.new(name='UVMap')
_uv.uv.foreach_set('vector', [0.375, 0.0, 0.625, 0.0, 0.625, 0.25, 0.375, 0.25, 0.375, 0.25, 0.625, 0.25, 0.625, 0.5, 0.375, 0.5, 0.375, 0.5, 0.625, 0.5, 0.625, 0.75, 0.375, 0.75, 0.375, 0.75, 0.625, 0.75, 0.625, 1.0, 0.375, 1.0, 0.125, 0.5, 0.375, 0.5, 0.375, 0.75, 0.125, 0.75, 0.625, 0.5, 0.875, 0.5, 0.875, 0.75, 0.625, 0.75])
me_cube_058.materials.append(mat_wall_001)
me_cube_058.use_remesh_fix_poles = True
me_cube_058.use_remesh_preserve_attributes = False
me_cube_058.use_mirror_vertex_groups = False
me_cube_058.update()
me_cube_059 = bpy.data.meshes.new('Cube.059')
me_cube_059.from_pydata([(-1.0, -1.0, -1.0), (-1.0, -1.0, 1.0), (-1.0, 1.0, -1.0), (-1.0, 1.0, 1.0), (1.0, -1.0, -1.0), (1.0, -1.0, 1.0), (1.0, 1.0, -1.0), (1.0, 1.0, 1.0)], [], [(0, 1, 3, 2), (2, 3, 7, 6), (6, 7, 5, 4), (4, 5, 1, 0), (2, 6, 4, 0), (7, 3, 1, 5)])
_uv = me_cube_059.uv_layers.new(name='UVMap')
_uv.uv.foreach_set('vector', [0.375, 0.0, 0.625, 0.0, 0.625, 0.25, 0.375, 0.25, 0.375, 0.25, 0.625, 0.25, 0.625, 0.5, 0.375, 0.5, 0.375, 0.5, 0.625, 0.5, 0.625, 0.75, 0.375, 0.75, 0.375, 0.75, 0.625, 0.75, 0.625, 1.0, 0.375, 1.0, 0.125, 0.5, 0.375, 0.5, 0.375, 0.75, 0.125, 0.75, 0.625, 0.5, 0.875, 0.5, 0.875, 0.75, 0.625, 0.75])
me_cube_059.materials.append(mat_wall_001)
me_cube_059.use_remesh_fix_poles = True
me_cube_059.use_remesh_preserve_attributes = False
me_cube_059.use_mirror_vertex_groups = False
me_cube_059.update()
me_cube_060 = bpy.data.meshes.new('Cube.060')
me_cube_060.from_pydata([(-1.0, -1.0, -1.0), (-1.0, -1.0, 1.0), (-1.0, 1.0, -1.0), (-1.0, 1.0, 1.0), (1.0, -1.0, -1.0), (1.0, -1.0, 1.0), (1.0, 1.0, -1.0), (1.0, 1.0, 1.0)], [], [(0, 1, 3, 2), (2, 3, 7, 6), (6, 7, 5, 4), (4, 5, 1, 0), (2, 6, 4, 0), (7, 3, 1, 5)])
_uv = me_cube_060.uv_layers.new(name='UVMap')
_uv.uv.foreach_set('vector', [0.375, 0.0, 0.625, 0.0, 0.625, 0.25, 0.375, 0.25, 0.375, 0.25, 0.625, 0.25, 0.625, 0.5, 0.375, 0.5, 0.375, 0.5, 0.625, 0.5, 0.625, 0.75, 0.375, 0.75, 0.375, 0.75, 0.625, 0.75, 0.625, 1.0, 0.375, 1.0, 0.125, 0.5, 0.375, 0.5, 0.375, 0.75, 0.125, 0.75, 0.625, 0.5, 0.875, 0.5, 0.875, 0.75, 0.625, 0.75])
me_cube_060.materials.append(mat_wall_001)
me_cube_060.use_remesh_fix_poles = True
me_cube_060.use_remesh_preserve_attributes = False
me_cube_060.use_mirror_vertex_groups = False
me_cube_060.update()
me_cube_061 = bpy.data.meshes.new('Cube.061')
me_cube_061.from_pydata([(-1.0, -1.0, -1.0), (-1.0, -1.0, 1.0), (-1.0, 1.0, -1.0), (-1.0, 1.0, 1.0), (1.0, -1.0, -1.0), (1.0, -1.0, 1.0), (1.0, 1.0, -1.0), (1.0, 1.0, 1.0)], [], [(0, 1, 3, 2), (2, 3, 7, 6), (6, 7, 5, 4), (4, 5, 1, 0), (2, 6, 4, 0), (7, 3, 1, 5)])
_uv = me_cube_061.uv_layers.new(name='UVMap')
_uv.uv.foreach_set('vector', [0.375, 0.0, 0.625, 0.0, 0.625, 0.25, 0.375, 0.25, 0.375, 0.25, 0.625, 0.25, 0.625, 0.5, 0.375, 0.5, 0.375, 0.5, 0.625, 0.5, 0.625, 0.75, 0.375, 0.75, 0.375, 0.75, 0.625, 0.75, 0.625, 1.0, 0.375, 1.0, 0.125, 0.5, 0.375, 0.5, 0.375, 0.75, 0.125, 0.75, 0.625, 0.5, 0.875, 0.5, 0.875, 0.75, 0.625, 0.75])
me_cube_061.materials.append(mat_wall_001)
me_cube_061.use_remesh_fix_poles = True
me_cube_061.use_remesh_preserve_attributes = False
me_cube_061.use_mirror_vertex_groups = False
me_cube_061.update()
me_cube_062 = bpy.data.meshes.new('Cube.062')
me_cube_062.from_pydata([(-1.0, -1.0, -1.0), (-1.0, -1.0, 1.0), (-1.0, 1.0, -1.0), (-1.0, 1.0, 1.0), (1.0, -1.0, -1.0), (1.0, -1.0, 1.0), (1.0, 1.0, -1.0), (1.0, 1.0, 1.0)], [], [(0, 1, 3, 2), (2, 3, 7, 6), (6, 7, 5, 4), (4, 5, 1, 0), (2, 6, 4, 0), (7, 3, 1, 5)])
_uv = me_cube_062.uv_layers.new(name='UVMap')
_uv.uv.foreach_set('vector', [0.375, 0.0, 0.625, 0.0, 0.625, 0.25, 0.375, 0.25, 0.375, 0.25, 0.625, 0.25, 0.625, 0.5, 0.375, 0.5, 0.375, 0.5, 0.625, 0.5, 0.625, 0.75, 0.375, 0.75, 0.375, 0.75, 0.625, 0.75, 0.625, 1.0, 0.375, 1.0, 0.125, 0.5, 0.375, 0.5, 0.375, 0.75, 0.125, 0.75, 0.625, 0.5, 0.875, 0.5, 0.875, 0.75, 0.625, 0.75])
me_cube_062.materials.append(mat_wall_001)
me_cube_062.use_remesh_fix_poles = True
me_cube_062.use_remesh_preserve_attributes = False
me_cube_062.use_mirror_vertex_groups = False
me_cube_062.update()
me_cube_064 = bpy.data.meshes.new('Cube.064')
me_cube_064.from_pydata([(1.0, 1.0, 1.0), (1.0, 1.0, -1.0), (1.0, -1.0, 1.0), (1.0, -1.0, -1.0), (-1.0, 1.0, 1.0), (-1.0, 1.0, -1.0), (-1.0, -1.0, 1.0), (-1.0, -1.0, -1.0), (-0.5946, 1.0, -1.0), (-0.5946, -1.0, 1.0), (-0.5946, -1.0, -1.0), (-0.5946, 1.0, 1.0), (-0.5946, 1.0, -1.0), (-0.5946, -1.0, 1.0), (-0.5946, -1.0, -1.0), (-0.5946, 1.0, 1.0), (0.5921, -1.0, -1.0), (0.5921, 1.0, 1.0), (0.5921, 1.0, -1.0), (0.5921, -1.0, 1.0)], [(15, 12), (12, 14), (13, 14), (15, 13)], [(11, 4, 6, 9), (10, 9, 6, 7), (7, 6, 4, 5), (18, 1, 3, 16), (1, 0, 2, 3), (18, 17, 0, 1), (5, 4, 11, 8), (5, 8, 10, 7), (17, 11, 9, 19), (0, 17, 19, 2), (3, 2, 19, 16), (8, 11, 17, 18), (8, 18, 16, 10)])
_uv = me_cube_064.uv_layers.new(name='UVMap')
_uv.uv.foreach_set('vector', [0.8222, 0.5, 0.875, 0.5, 0.875, 0.75, 0.8222, 0.75, 0.375, 0.9472, 0.625, 0.9472, 0.625, 1.0, 0.375, 1.0, 0.375, 0.0, 0.625, 0.0, 0.625, 0.25, 0.375, 0.25, 0.3245, 0.5, 0.375, 0.5, 0.375, 0.75, 0.3245, 0.75, 0.375, 0.5, 0.625, 0.5, 0.625, 0.75, 0.375, 0.75, 0.375, 0.4495, 0.625, 0.4495, 0.625, 0.5, 0.375, 0.5, 0.375, 0.25, 0.625, 0.25, 0.625, 0.3028, 0.375, 0.3028, 0.125, 0.5, 0.1778, 0.5, 0.1778, 0.75, 0.125, 0.75, 0.6755, 0.5, 0.8222, 0.5, 0.8222, 0.75, 0.6755, 0.75, 0.625, 0.5, 0.6755, 0.5, 0.6755, 0.75, 0.625, 0.75, 0.375, 0.75, 0.625, 0.75, 0.625, 0.8005, 0.375, 0.8005, 0.375, 0.3028, 0.625, 0.3028, 0.625, 0.4495, 0.375, 0.4495, 0.1778, 0.5, 0.3245, 0.5, 0.3245, 0.75, 0.1778, 0.75])
me_cube_064.materials.append(mat_wall)
me_cube_064.use_remesh_preserve_volume = False
me_cube_064.use_remesh_preserve_attributes = False
me_cube_064.use_mirror_vertex_groups = False
me_cube_064.update()
me_cylinder_003 = bpy.data.meshes.new('Cylinder.003')
me_cylinder_003.from_pydata([(-2.298e-07, 0.7016, -2.16), (-2.298e-07, 0.7016, -1.029), (0.2738, 0.6855, -2.16), (0.2738, 0.6855, -1.029), (0.537, 0.6513, -2.16), (0.537, 0.6513, -1.029), (0.7803, 0.5766, -2.16), (0.7803, 0.5766, -1.029), (-0.7811, 0.5767, -2.16), (-0.7811, 0.5767, -1.029), (-0.537, 0.6513, -2.16), (-0.537, 0.6513, -1.029), (-0.2738, 0.6855, -2.16), (-0.2738, 0.6855, -1.029)], [], [(0, 1, 3, 2), (2, 3, 5, 4), (4, 5, 7, 6), (8, 9, 11, 10), (10, 11, 13, 12), (12, 13, 1, 0), (1, 13, 11, 9, 7, 5, 3), (0, 2, 4, 6, 8, 10, 12)])
me_cylinder_003.polygons.foreach_set('material_index', [0, 0, 0, 0, 0, 0, 1, 1])
_uv = me_cylinder_003.uv_layers.new(name='UVMap')
_uv.uv.foreach_set('vector', [1.0, 0.5, 1.0, 1.0, 0.9688, 1.0, 0.9688, 0.5, 0.9688, 0.5, 0.9688, 1.0, 0.9375, 1.0, 0.9375, 0.5, 0.9375, 0.5, 0.9375, 1.0, 0.9062, 1.0, 0.9062, 0.5, 0.09375, 0.5, 0.09375, 1.0, 0.0625, 1.0, 0.0625, 0.5, 0.0625, 0.5, 0.0625, 1.0, 0.03125, 1.0, 0.03125, 0.5, 0.03125, 0.5, 0.03125, 1.0, 0.0, 1.0, 0.0, 0.5, 0.0, 1.0, 0.03125, 1.0, 0.0625, 1.0, 0.09375, 1.0, 0.9062, 1.0, 0.9375, 1.0, 0.9688, 1.0, 0.0, 0.5, 0.9688, 0.5, 0.9375, 0.5, 0.9062, 0.5, 0.09375, 0.5, 0.0625, 0.5, 0.03125, 0.5])
me_cylinder_003.materials.append(mat_roof)
me_cylinder_003.materials.append(mat_wall)
me_cylinder_003.use_remesh_fix_poles = True
me_cylinder_003.use_remesh_preserve_attributes = False
me_cylinder_003.use_mirror_vertex_groups = False
me_cylinder_003.update()
me_cube_065 = bpy.data.meshes.new('Cube.065')
me_cube_065.from_pydata([(-1.0, -1.0, -1.0), (-1.0, -1.0, 1.0), (-1.0, 1.0, -1.0), (-1.0, 1.0, 1.0), (1.0, -1.0, -1.0), (1.0, -1.0, 1.0), (1.0, 1.0, -1.0), (1.0, 1.0, 1.0)], [], [(0, 1, 3, 2), (2, 3, 7, 6), (6, 7, 5, 4), (4, 5, 1, 0), (2, 6, 4, 0), (7, 3, 1, 5)])
_uv = me_cube_065.uv_layers.new(name='UVMap')
_uv.uv.foreach_set('vector', [0.375, 0.0, 0.625, 0.0, 0.625, 0.25, 0.375, 0.25, 0.375, 0.25, 0.625, 0.25, 0.625, 0.5, 0.375, 0.5, 0.375, 0.5, 0.625, 0.5, 0.625, 0.75, 0.375, 0.75, 0.375, 0.75, 0.625, 0.75, 0.625, 1.0, 0.375, 1.0, 0.125, 0.5, 0.375, 0.5, 0.375, 0.75, 0.125, 0.75, 0.625, 0.5, 0.875, 0.5, 0.875, 0.75, 0.625, 0.75])
me_cube_065.materials.append(mat_wall)
me_cube_065.use_remesh_fix_poles = True
me_cube_065.use_remesh_preserve_attributes = False
me_cube_065.use_mirror_vertex_groups = False
me_cube_065.update()
me_cube_066 = bpy.data.meshes.new('Cube.066')
me_cube_066.from_pydata([(-1.0, -1.0, -1.0), (-1.0, -1.0, 1.0), (-1.0, 1.0, -1.0), (-1.0, 1.0, 1.0), (1.0, -1.0, -1.0), (1.0, -1.0, 1.0), (1.0, 1.0, -1.0), (1.0, 1.0, 1.0)], [], [(0, 1, 3, 2), (2, 3, 7, 6), (6, 7, 5, 4), (4, 5, 1, 0), (2, 6, 4, 0), (7, 3, 1, 5)])
_uv = me_cube_066.uv_layers.new(name='UVMap')
_uv.uv.foreach_set('vector', [0.375, 0.0, 0.625, 0.0, 0.625, 0.25, 0.375, 0.25, 0.375, 0.25, 0.625, 0.25, 0.625, 0.5, 0.375, 0.5, 0.375, 0.5, 0.625, 0.5, 0.625, 0.75, 0.375, 0.75, 0.375, 0.75, 0.625, 0.75, 0.625, 1.0, 0.375, 1.0, 0.125, 0.5, 0.375, 0.5, 0.375, 0.75, 0.125, 0.75, 0.625, 0.5, 0.875, 0.5, 0.875, 0.75, 0.625, 0.75])
me_cube_066.use_remesh_fix_poles = True
me_cube_066.use_remesh_preserve_attributes = False
me_cube_066.use_mirror_vertex_groups = False
me_cube_066.update()
me_cube_067 = bpy.data.meshes.new('Cube.067')
me_cube_067.from_pydata([(-1.0, -1.0, -1.0), (-1.0, -1.0, 1.0), (-1.0, 1.0, -1.0), (-1.0, 1.0, 1.0), (1.0, -1.0, -1.0), (1.0, -1.0, 1.0), (1.0, 1.0, -1.0), (1.0, 1.0, 1.0)], [], [(0, 1, 3, 2), (2, 3, 7, 6), (6, 7, 5, 4), (4, 5, 1, 0), (2, 6, 4, 0), (7, 3, 1, 5)])
_uv = me_cube_067.uv_layers.new(name='UVMap')
_uv.uv.foreach_set('vector', [0.375, 0.0, 0.625, 0.0, 0.625, 0.25, 0.375, 0.25, 0.375, 0.25, 0.625, 0.25, 0.625, 0.5, 0.375, 0.5, 0.375, 0.5, 0.625, 0.5, 0.625, 0.75, 0.375, 0.75, 0.375, 0.75, 0.625, 0.75, 0.625, 1.0, 0.375, 1.0, 0.125, 0.5, 0.375, 0.5, 0.375, 0.75, 0.125, 0.75, 0.625, 0.5, 0.875, 0.5, 0.875, 0.75, 0.625, 0.75])
me_cube_067.use_remesh_fix_poles = True
me_cube_067.use_remesh_preserve_attributes = False
me_cube_067.use_mirror_vertex_groups = False
me_cube_067.update()
me_cube_068 = bpy.data.meshes.new('Cube.068')
me_cube_068.from_pydata([(-1.0, -1.0, -1.0), (-1.0, -1.0, 1.0), (-1.0, 1.0, -1.0), (-1.0, 1.0, 1.0), (1.0, -1.0, -1.0), (1.0, -1.0, 1.0), (1.0, 1.0, -1.0), (1.0, 1.0, 1.0)], [], [(0, 1, 3, 2), (2, 3, 7, 6), (6, 7, 5, 4), (4, 5, 1, 0), (2, 6, 4, 0), (7, 3, 1, 5)])
_uv = me_cube_068.uv_layers.new(name='UVMap')
_uv.uv.foreach_set('vector', [0.375, 0.0, 0.625, 0.0, 0.625, 0.25, 0.375, 0.25, 0.375, 0.25, 0.625, 0.25, 0.625, 0.5, 0.375, 0.5, 0.375, 0.5, 0.625, 0.5, 0.625, 0.75, 0.375, 0.75, 0.375, 0.75, 0.625, 0.75, 0.625, 1.0, 0.375, 1.0, 0.125, 0.5, 0.375, 0.5, 0.375, 0.75, 0.125, 0.75, 0.625, 0.5, 0.875, 0.5, 0.875, 0.75, 0.625, 0.75])
me_cube_068.use_remesh_fix_poles = True
me_cube_068.use_remesh_preserve_attributes = False
me_cube_068.use_mirror_vertex_groups = False
me_cube_068.update()
me_cube_069 = bpy.data.meshes.new('Cube.069')
me_cube_069.from_pydata([(-1.0, -1.0, -1.0), (-1.0, -1.0, 1.0), (-1.0, 1.0, -1.0), (-1.0, 1.0, 1.0), (1.0, -1.0, -1.0), (1.0, -1.0, 1.0), (1.0, 1.0, -1.0), (1.0, 1.0, 1.0)], [], [(0, 1, 3, 2), (2, 3, 7, 6), (6, 7, 5, 4), (4, 5, 1, 0), (2, 6, 4, 0), (7, 3, 1, 5)])
_uv = me_cube_069.uv_layers.new(name='UVMap')
_uv.uv.foreach_set('vector', [0.375, 0.0, 0.625, 0.0, 0.625, 0.25, 0.375, 0.25, 0.375, 0.25, 0.625, 0.25, 0.625, 0.5, 0.375, 0.5, 0.375, 0.5, 0.625, 0.5, 0.625, 0.75, 0.375, 0.75, 0.375, 0.75, 0.625, 0.75, 0.625, 1.0, 0.375, 1.0, 0.125, 0.5, 0.375, 0.5, 0.375, 0.75, 0.125, 0.75, 0.625, 0.5, 0.875, 0.5, 0.875, 0.75, 0.625, 0.75])
me_cube_069.use_remesh_fix_poles = True
me_cube_069.use_remesh_preserve_attributes = False
me_cube_069.use_mirror_vertex_groups = False
me_cube_069.update()
me_cube_070 = bpy.data.meshes.new('Cube.070')
me_cube_070.from_pydata([(-1.0, -1.0, -1.0), (-1.0, -1.0, 1.0), (-1.0, 1.0, -1.0), (-1.0, 1.0, 1.0), (1.0, -1.0, -1.0), (1.0, -1.0, 1.0), (1.0, 1.0, -1.0), (1.0, 1.0, 1.0)], [], [(0, 1, 3, 2), (2, 3, 7, 6), (6, 7, 5, 4), (4, 5, 1, 0), (2, 6, 4, 0), (7, 3, 1, 5)])
_uv = me_cube_070.uv_layers.new(name='UVMap')
_uv.uv.foreach_set('vector', [0.375, 0.0, 0.625, 0.0, 0.625, 0.25, 0.375, 0.25, 0.375, 0.25, 0.625, 0.25, 0.625, 0.5, 0.375, 0.5, 0.375, 0.5, 0.625, 0.5, 0.625, 0.75, 0.375, 0.75, 0.375, 0.75, 0.625, 0.75, 0.625, 1.0, 0.375, 1.0, 0.125, 0.5, 0.375, 0.5, 0.375, 0.75, 0.125, 0.75, 0.625, 0.5, 0.875, 0.5, 0.875, 0.75, 0.625, 0.75])
me_cube_070.use_remesh_fix_poles = True
me_cube_070.use_remesh_preserve_attributes = False
me_cube_070.use_mirror_vertex_groups = False
me_cube_070.update()
me_cube_071 = bpy.data.meshes.new('Cube.071')
me_cube_071.from_pydata([(-1.0, -1.0, -1.0), (-1.0, -1.0, 1.0), (-1.0, 1.0, -1.0), (-1.0, 1.0, 1.0), (1.0, -1.0, -1.0), (1.0, -1.0, 1.0), (1.0, 1.0, -1.0), (1.0, 1.0, 1.0)], [], [(0, 1, 3, 2), (2, 3, 7, 6), (6, 7, 5, 4), (4, 5, 1, 0), (2, 6, 4, 0), (7, 3, 1, 5)])
_uv = me_cube_071.uv_layers.new(name='UVMap')
_uv.uv.foreach_set('vector', [0.375, 0.0, 0.625, 0.0, 0.625, 0.25, 0.375, 0.25, 0.375, 0.25, 0.625, 0.25, 0.625, 0.5, 0.375, 0.5, 0.375, 0.5, 0.625, 0.5, 0.625, 0.75, 0.375, 0.75, 0.375, 0.75, 0.625, 0.75, 0.625, 1.0, 0.375, 1.0, 0.125, 0.5, 0.375, 0.5, 0.375, 0.75, 0.125, 0.75, 0.625, 0.5, 0.875, 0.5, 0.875, 0.75, 0.625, 0.75])
me_cube_071.use_remesh_fix_poles = True
me_cube_071.use_remesh_preserve_attributes = False
me_cube_071.use_mirror_vertex_groups = False
me_cube_071.update()
me_cube_072 = bpy.data.meshes.new('Cube.072')
me_cube_072.from_pydata([(-1.0, -1.0, -1.0), (-1.0, -1.0, 1.0), (-1.0, 1.0, -1.0), (-1.0, 1.0, 1.0), (1.0, -1.0, -1.0), (1.0, -1.0, 1.0), (1.0, 1.0, -1.0), (1.0, 1.0, 1.0)], [], [(0, 1, 3, 2), (2, 3, 7, 6), (6, 7, 5, 4), (4, 5, 1, 0), (2, 6, 4, 0), (7, 3, 1, 5)])
_uv = me_cube_072.uv_layers.new(name='UVMap')
_uv.uv.foreach_set('vector', [0.375, 0.0, 0.625, 0.0, 0.625, 0.25, 0.375, 0.25, 0.375, 0.25, 0.625, 0.25, 0.625, 0.5, 0.375, 0.5, 0.375, 0.5, 0.625, 0.5, 0.625, 0.75, 0.375, 0.75, 0.375, 0.75, 0.625, 0.75, 0.625, 1.0, 0.375, 1.0, 0.125, 0.5, 0.375, 0.5, 0.375, 0.75, 0.125, 0.75, 0.625, 0.5, 0.875, 0.5, 0.875, 0.75, 0.625, 0.75])
me_cube_072.use_remesh_fix_poles = True
me_cube_072.use_remesh_preserve_attributes = False
me_cube_072.use_mirror_vertex_groups = False
me_cube_072.update()
me_cube_073 = bpy.data.meshes.new('Cube.073')
me_cube_073.from_pydata([(-1.0, -1.0, -1.0), (-1.0, -1.0, 1.0), (-1.0, 1.0, -1.0), (-1.0, 1.0, 1.0), (1.0, -1.0, -1.0), (1.0, -1.0, 1.0), (1.0, 1.0, -1.0), (1.0, 1.0, 1.0)], [], [(0, 1, 3, 2), (2, 3, 7, 6), (6, 7, 5, 4), (4, 5, 1, 0), (2, 6, 4, 0), (7, 3, 1, 5)])
_uv = me_cube_073.uv_layers.new(name='UVMap')
_uv.uv.foreach_set('vector', [0.375, 0.0, 0.625, 0.0, 0.625, 0.25, 0.375, 0.25, 0.375, 0.25, 0.625, 0.25, 0.625, 0.5, 0.375, 0.5, 0.375, 0.5, 0.625, 0.5, 0.625, 0.75, 0.375, 0.75, 0.375, 0.75, 0.625, 0.75, 0.625, 1.0, 0.375, 1.0, 0.125, 0.5, 0.375, 0.5, 0.375, 0.75, 0.125, 0.75, 0.625, 0.5, 0.875, 0.5, 0.875, 0.75, 0.625, 0.75])
me_cube_073.use_remesh_fix_poles = True
me_cube_073.use_remesh_preserve_attributes = False
me_cube_073.use_mirror_vertex_groups = False
me_cube_073.update()
me_cube_074 = bpy.data.meshes.new('Cube.074')
me_cube_074.from_pydata([(-1.0, -1.0, -1.0), (-1.0, -1.0, 1.0), (-1.0, 1.0, -1.0), (-1.0, 1.0, 1.0), (1.0, -1.0, -1.0), (1.0, -1.0, 1.0), (1.0, 1.0, -1.0), (1.0, 1.0, 1.0)], [], [(0, 1, 3, 2), (2, 3, 7, 6), (6, 7, 5, 4), (4, 5, 1, 0), (2, 6, 4, 0), (7, 3, 1, 5)])
_uv = me_cube_074.uv_layers.new(name='UVMap')
_uv.uv.foreach_set('vector', [0.375, 0.0, 0.625, 0.0, 0.625, 0.25, 0.375, 0.25, 0.375, 0.25, 0.625, 0.25, 0.625, 0.5, 0.375, 0.5, 0.375, 0.5, 0.625, 0.5, 0.625, 0.75, 0.375, 0.75, 0.375, 0.75, 0.625, 0.75, 0.625, 1.0, 0.375, 1.0, 0.125, 0.5, 0.375, 0.5, 0.375, 0.75, 0.125, 0.75, 0.625, 0.5, 0.875, 0.5, 0.875, 0.75, 0.625, 0.75])
me_cube_074.use_remesh_fix_poles = True
me_cube_074.use_remesh_preserve_attributes = False
me_cube_074.use_mirror_vertex_groups = False
me_cube_074.update()
me_cube_075 = bpy.data.meshes.new('Cube.075')
me_cube_075.from_pydata([(-1.0, -1.0, -1.0), (-1.0, -1.0, 1.0), (-1.0, 1.0, -1.0), (-1.0, 1.0, 1.0), (1.0, -1.0, -1.0), (1.0, -1.0, 1.0), (1.0, 1.0, -1.0), (1.0, 1.0, 1.0)], [], [(0, 1, 3, 2), (2, 3, 7, 6), (6, 7, 5, 4), (4, 5, 1, 0), (2, 6, 4, 0), (7, 3, 1, 5)])
_uv = me_cube_075.uv_layers.new(name='UVMap')
_uv.uv.foreach_set('vector', [0.375, 0.0, 0.625, 0.0, 0.625, 0.25, 0.375, 0.25, 0.375, 0.25, 0.625, 0.25, 0.625, 0.5, 0.375, 0.5, 0.375, 0.5, 0.625, 0.5, 0.625, 0.75, 0.375, 0.75, 0.375, 0.75, 0.625, 0.75, 0.625, 1.0, 0.375, 1.0, 0.125, 0.5, 0.375, 0.5, 0.375, 0.75, 0.125, 0.75, 0.625, 0.5, 0.875, 0.5, 0.875, 0.75, 0.625, 0.75])
me_cube_075.use_remesh_fix_poles = True
me_cube_075.use_remesh_preserve_attributes = False
me_cube_075.use_mirror_vertex_groups = False
me_cube_075.update()
me_cube_076 = bpy.data.meshes.new('Cube.076')
me_cube_076.from_pydata([(-1.0, -1.0, -1.0), (-1.0, -1.0, 1.0), (-1.0, 1.0, -1.0), (-1.0, 1.0, 1.0), (1.0, -1.0, -1.0), (1.0, -1.0, 1.0), (1.0, 1.0, -1.0), (1.0, 1.0, 1.0)], [], [(0, 1, 3, 2), (2, 3, 7, 6), (6, 7, 5, 4), (4, 5, 1, 0), (2, 6, 4, 0), (7, 3, 1, 5)])
_uv = me_cube_076.uv_layers.new(name='UVMap')
_uv.uv.foreach_set('vector', [0.375, 0.0, 0.625, 0.0, 0.625, 0.25, 0.375, 0.25, 0.375, 0.25, 0.625, 0.25, 0.625, 0.5, 0.375, 0.5, 0.375, 0.5, 0.625, 0.5, 0.625, 0.75, 0.375, 0.75, 0.375, 0.75, 0.625, 0.75, 0.625, 1.0, 0.375, 1.0, 0.125, 0.5, 0.375, 0.5, 0.375, 0.75, 0.125, 0.75, 0.625, 0.5, 0.875, 0.5, 0.875, 0.75, 0.625, 0.75])
me_cube_076.use_remesh_fix_poles = True
me_cube_076.use_remesh_preserve_attributes = False
me_cube_076.use_mirror_vertex_groups = False
me_cube_076.update()
me_cube_077 = bpy.data.meshes.new('Cube.077')
me_cube_077.from_pydata([(-1.0, -1.0, -1.0), (-1.0, -1.0, 1.0), (-1.0, 1.0, -1.0), (-1.0, 1.0, 1.0), (1.0, -1.0, -1.0), (1.0, -1.0, 1.0), (1.0, 1.0, -1.0), (1.0, 1.0, 1.0)], [], [(0, 1, 3, 2), (2, 3, 7, 6), (6, 7, 5, 4), (4, 5, 1, 0), (2, 6, 4, 0), (7, 3, 1, 5)])
_uv = me_cube_077.uv_layers.new(name='UVMap')
_uv.uv.foreach_set('vector', [0.375, 0.0, 0.625, 0.0, 0.625, 0.25, 0.375, 0.25, 0.375, 0.25, 0.625, 0.25, 0.625, 0.5, 0.375, 0.5, 0.375, 0.5, 0.625, 0.5, 0.625, 0.75, 0.375, 0.75, 0.375, 0.75, 0.625, 0.75, 0.625, 1.0, 0.375, 1.0, 0.125, 0.5, 0.375, 0.5, 0.375, 0.75, 0.125, 0.75, 0.625, 0.5, 0.875, 0.5, 0.875, 0.75, 0.625, 0.75])
me_cube_077.use_remesh_fix_poles = True
me_cube_077.use_remesh_preserve_attributes = False
me_cube_077.use_mirror_vertex_groups = False
me_cube_077.update()
me_cube_078 = bpy.data.meshes.new('Cube.078')
me_cube_078.from_pydata([(-1.0, -1.0, -1.0), (-1.0, -1.0, 1.0), (-1.0, 1.0, -1.0), (-1.0, 1.0, 1.0), (1.0, -1.0, -1.0), (1.0, -1.0, 1.0), (1.0, 1.0, -1.0), (1.0, 1.0, 1.0)], [], [(0, 1, 3, 2), (2, 3, 7, 6), (6, 7, 5, 4), (4, 5, 1, 0), (2, 6, 4, 0), (7, 3, 1, 5)])
_uv = me_cube_078.uv_layers.new(name='UVMap')
_uv.uv.foreach_set('vector', [0.375, 0.0, 0.625, 0.0, 0.625, 0.25, 0.375, 0.25, 0.375, 0.25, 0.625, 0.25, 0.625, 0.5, 0.375, 0.5, 0.375, 0.5, 0.625, 0.5, 0.625, 0.75, 0.375, 0.75, 0.375, 0.75, 0.625, 0.75, 0.625, 1.0, 0.375, 1.0, 0.125, 0.5, 0.375, 0.5, 0.375, 0.75, 0.125, 0.75, 0.625, 0.5, 0.875, 0.5, 0.875, 0.75, 0.625, 0.75])
me_cube_078.materials.append(mat_wall)
me_cube_078.use_remesh_fix_poles = True
me_cube_078.use_remesh_preserve_attributes = False
me_cube_078.use_mirror_vertex_groups = False
me_cube_078.update()
me_cube_079 = bpy.data.meshes.new('Cube.079')
me_cube_079.from_pydata([(-1.0, -1.0, -1.0), (-1.0, -1.0, 1.0), (-1.0, 1.0, -1.0), (-1.0, 1.0, 1.0), (1.0, -1.0, -1.0), (1.0, -1.0, 1.0), (1.0, 1.0, -1.0), (1.0, 1.0, 1.0)], [], [(0, 1, 3, 2), (2, 3, 7, 6), (6, 7, 5, 4), (4, 5, 1, 0), (2, 6, 4, 0), (7, 3, 1, 5)])
_uv = me_cube_079.uv_layers.new(name='UVMap')
_uv.uv.foreach_set('vector', [0.375, 0.0, 0.625, 0.0, 0.625, 0.25, 0.375, 0.25, 0.375, 0.25, 0.625, 0.25, 0.625, 0.5, 0.375, 0.5, 0.375, 0.5, 0.625, 0.5, 0.625, 0.75, 0.375, 0.75, 0.375, 0.75, 0.625, 0.75, 0.625, 1.0, 0.375, 1.0, 0.125, 0.5, 0.375, 0.5, 0.375, 0.75, 0.125, 0.75, 0.625, 0.5, 0.875, 0.5, 0.875, 0.75, 0.625, 0.75])
me_cube_079.materials.append(mat_wall)
me_cube_079.use_remesh_fix_poles = True
me_cube_079.use_remesh_preserve_attributes = False
me_cube_079.use_mirror_vertex_groups = False
me_cube_079.update()
me_cube_080 = bpy.data.meshes.new('Cube.080')
me_cube_080.from_pydata([(-1.0, -1.0, -1.0), (-1.0, -1.0, 4.083), (-1.0, 1.0, -1.0), (-1.0, 1.0, 4.083), (1.0, -1.0, -1.0), (1.0, -1.0, 4.083), (1.0, 1.0, -1.0), (1.0, 1.0, 4.083)], [], [(0, 1, 3, 2), (2, 3, 7, 6), (6, 7, 5, 4), (4, 5, 1, 0), (2, 6, 4, 0), (7, 3, 1, 5)])
_uv = me_cube_080.uv_layers.new(name='UVMap')
_uv.uv.foreach_set('vector', [0.375, 0.0, 0.625, 0.0, 0.625, 0.25, 0.375, 0.25, 0.375, 0.25, 0.625, 0.25, 0.625, 0.5, 0.375, 0.5, 0.375, 0.5, 0.625, 0.5, 0.625, 0.75, 0.375, 0.75, 0.375, 0.75, 0.625, 0.75, 0.625, 1.0, 0.375, 1.0, 0.125, 0.5, 0.375, 0.5, 0.375, 0.75, 0.125, 0.75, 0.625, 0.5, 0.875, 0.5, 0.875, 0.75, 0.625, 0.75])
me_cube_080.materials.append(mat_wall)
me_cube_080.use_remesh_fix_poles = True
me_cube_080.use_remesh_preserve_attributes = False
me_cube_080.use_mirror_vertex_groups = False
me_cube_080.update()
me_cube_098 = bpy.data.meshes.new('Cube.098')
me_cube_098.from_pydata([(-1.0, -1.0, -1.0), (-1.0, -1.0, 1.0), (-1.0, 1.0, -1.0), (-1.0, 1.0, 1.0), (1.0, -1.0, -1.0), (1.0, -1.0, 1.0), (1.0, 1.0, -1.0), (1.0, 1.0, 1.0)], [], [(0, 1, 3, 2), (2, 3, 7, 6), (6, 7, 5, 4), (4, 5, 1, 0), (2, 6, 4, 0), (7, 3, 1, 5)])
_uv = me_cube_098.uv_layers.new(name='UVMap')
_uv.uv.foreach_set('vector', [0.375, 0.0, 0.625, 0.0, 0.625, 0.25, 0.375, 0.25, 0.375, 0.25, 0.625, 0.25, 0.625, 0.5, 0.375, 0.5, 0.375, 0.5, 0.625, 0.5, 0.625, 0.75, 0.375, 0.75, 0.375, 0.75, 0.625, 0.75, 0.625, 1.0, 0.375, 1.0, 0.125, 0.5, 0.375, 0.5, 0.375, 0.75, 0.125, 0.75, 0.625, 0.5, 0.875, 0.5, 0.875, 0.75, 0.625, 0.75])
me_cube_098.materials.append(mat_wall_001)
me_cube_098.use_remesh_fix_poles = True
me_cube_098.use_remesh_preserve_attributes = False
me_cube_098.use_mirror_vertex_groups = False
me_cube_098.update()
me_cube_099 = bpy.data.meshes.new('Cube.099')
me_cube_099.from_pydata([(-1.0, -1.0, -1.0), (-1.0, -1.0, 1.0), (-1.0, 1.0, -1.0), (-1.0, 1.0, 1.0), (1.0, -1.0, -1.0), (1.0, -1.0, 1.0), (1.0, 1.0, -1.0), (1.0, 1.0, 1.0)], [], [(0, 1, 3, 2), (2, 3, 7, 6), (6, 7, 5, 4), (4, 5, 1, 0), (2, 6, 4, 0), (7, 3, 1, 5)])
_uv = me_cube_099.uv_layers.new(name='UVMap')
_uv.uv.foreach_set('vector', [0.375, 0.0, 0.625, 0.0, 0.625, 0.25, 0.375, 0.25, 0.375, 0.25, 0.625, 0.25, 0.625, 0.5, 0.375, 0.5, 0.375, 0.5, 0.625, 0.5, 0.625, 0.75, 0.375, 0.75, 0.375, 0.75, 0.625, 0.75, 0.625, 1.0, 0.375, 1.0, 0.125, 0.5, 0.375, 0.5, 0.375, 0.75, 0.125, 0.75, 0.625, 0.5, 0.875, 0.5, 0.875, 0.75, 0.625, 0.75])
me_cube_099.materials.append(mat_wall_001)
me_cube_099.use_remesh_fix_poles = True
me_cube_099.use_remesh_preserve_attributes = False
me_cube_099.use_mirror_vertex_groups = False
me_cube_099.update()
me_cube_102 = bpy.data.meshes.new('Cube.102')
me_cube_102.from_pydata([(-1.0, -1.0, -1.0), (-1.0, -1.0, 1.0), (-1.0, 1.0, -1.0), (-1.0, 1.0, 1.0), (1.0, -1.0, -1.0), (1.0, -1.0, 1.0), (1.0, 1.0, -1.0), (1.0, 1.0, 1.0)], [], [(0, 1, 3, 2), (2, 3, 7, 6), (6, 7, 5, 4), (4, 5, 1, 0), (2, 6, 4, 0), (7, 3, 1, 5)])
_uv = me_cube_102.uv_layers.new(name='UVMap')
_uv.uv.foreach_set('vector', [0.375, 0.0, 0.625, 0.0, 0.625, 0.25, 0.375, 0.25, 0.375, 0.25, 0.625, 0.25, 0.625, 0.5, 0.375, 0.5, 0.375, 0.5, 0.625, 0.5, 0.625, 0.75, 0.375, 0.75, 0.375, 0.75, 0.625, 0.75, 0.625, 1.0, 0.375, 1.0, 0.125, 0.5, 0.375, 0.5, 0.375, 0.75, 0.125, 0.75, 0.625, 0.5, 0.875, 0.5, 0.875, 0.75, 0.625, 0.75])
me_cube_102.materials.append(mat_wall_001)
me_cube_102.use_remesh_fix_poles = True
me_cube_102.use_remesh_preserve_attributes = False
me_cube_102.use_mirror_vertex_groups = False
me_cube_102.update()
me_cube_103 = bpy.data.meshes.new('Cube.103')
me_cube_103.from_pydata([(-1.0, -1.0, -1.0), (-1.0, -1.0, 1.0), (-1.0, 1.0, -1.0), (-1.0, 1.0, 1.0), (1.0, -1.0, -1.0), (1.0, -1.0, 1.0), (1.0, 1.0, -1.0), (1.0, 1.0, 1.0)], [], [(0, 1, 3, 2), (2, 3, 7, 6), (6, 7, 5, 4), (4, 5, 1, 0), (2, 6, 4, 0), (7, 3, 1, 5)])
_uv = me_cube_103.uv_layers.new(name='UVMap')
_uv.uv.foreach_set('vector', [0.375, 0.0, 0.625, 0.0, 0.625, 0.25, 0.375, 0.25, 0.375, 0.25, 0.625, 0.25, 0.625, 0.5, 0.375, 0.5, 0.375, 0.5, 0.625, 0.5, 0.625, 0.75, 0.375, 0.75, 0.375, 0.75, 0.625, 0.75, 0.625, 1.0, 0.375, 1.0, 0.125, 0.5, 0.375, 0.5, 0.375, 0.75, 0.125, 0.75, 0.625, 0.5, 0.875, 0.5, 0.875, 0.75, 0.625, 0.75])
me_cube_103.materials.append(mat_wall_001)
me_cube_103.use_remesh_fix_poles = True
me_cube_103.use_remesh_preserve_attributes = False
me_cube_103.use_mirror_vertex_groups = False
me_cube_103.update()
me_cube_104 = bpy.data.meshes.new('Cube.104')
me_cube_104.from_pydata([(-1.0, -1.0, -1.0), (-1.0, -1.0, 1.0), (-1.0, 1.0, -1.0), (-1.0, 1.0, 1.0), (1.0, -1.0, -1.0), (1.0, -1.0, 1.0), (1.0, 1.0, -1.0), (1.0, 1.0, 1.0)], [], [(0, 1, 3, 2), (2, 3, 7, 6), (6, 7, 5, 4), (4, 5, 1, 0), (2, 6, 4, 0), (7, 3, 1, 5)])
_uv = me_cube_104.uv_layers.new(name='UVMap')
_uv.uv.foreach_set('vector', [0.375, 0.0, 0.625, 0.0, 0.625, 0.25, 0.375, 0.25, 0.375, 0.25, 0.625, 0.25, 0.625, 0.5, 0.375, 0.5, 0.375, 0.5, 0.625, 0.5, 0.625, 0.75, 0.375, 0.75, 0.375, 0.75, 0.625, 0.75, 0.625, 1.0, 0.375, 1.0, 0.125, 0.5, 0.375, 0.5, 0.375, 0.75, 0.125, 0.75, 0.625, 0.5, 0.875, 0.5, 0.875, 0.75, 0.625, 0.75])
me_cube_104.materials.append(mat_wall_001)
me_cube_104.use_remesh_fix_poles = True
me_cube_104.use_remesh_preserve_attributes = False
me_cube_104.use_mirror_vertex_groups = False
me_cube_104.update()
me_cube_107 = bpy.data.meshes.new('Cube.107')
me_cube_107.from_pydata([(-1.0, -1.0, -1.0), (-1.0, -1.0, 1.0), (-1.0, 1.0, -1.0), (-1.0, 1.0, 1.0), (1.0, -1.0, -1.0), (1.0, -1.0, 1.0), (1.0, 1.0, -1.0), (1.0, 1.0, 1.0)], [], [(0, 1, 3, 2), (2, 3, 7, 6), (6, 7, 5, 4), (4, 5, 1, 0), (2, 6, 4, 0), (7, 3, 1, 5)])
_uv = me_cube_107.uv_layers.new(name='UVMap')
_uv.uv.foreach_set('vector', [0.375, 0.0, 0.625, 0.0, 0.625, 0.25, 0.375, 0.25, 0.375, 0.25, 0.625, 0.25, 0.625, 0.5, 0.375, 0.5, 0.375, 0.5, 0.625, 0.5, 0.625, 0.75, 0.375, 0.75, 0.375, 0.75, 0.625, 0.75, 0.625, 1.0, 0.375, 1.0, 0.125, 0.5, 0.375, 0.5, 0.375, 0.75, 0.125, 0.75, 0.625, 0.5, 0.875, 0.5, 0.875, 0.75, 0.625, 0.75])
me_cube_107.materials.append(mat_wall_001)
me_cube_107.use_remesh_fix_poles = True
me_cube_107.use_remesh_preserve_attributes = False
me_cube_107.use_mirror_vertex_groups = False
me_cube_107.update()

# ---- objects
ob_sound_stage_whole = bpy.data.objects.new('sound_stage.whole', me_cube)
ob_cylinder = bpy.data.objects.new('Cylinder', me_cylinder)
ob_cube_002 = bpy.data.objects.new('Cube.002', me_cube_006)
ob_cube_004 = bpy.data.objects.new('Cube.004', me_cube_007)
ob_cube_005 = bpy.data.objects.new('Cube.005', me_cube_008)
ob_cube_006 = bpy.data.objects.new('Cube.006', me_cube_009)
ob_cube_007 = bpy.data.objects.new('Cube.007', me_cube_010)
ob_cube_008 = bpy.data.objects.new('Cube.008', me_cube_011)
ob_cube_009 = bpy.data.objects.new('Cube.009', me_cube_012)
ob_cube_010 = bpy.data.objects.new('Cube.010', me_cube_013)
ob_cube_011 = bpy.data.objects.new('Cube.011', me_cube_014)
ob_cube_012 = bpy.data.objects.new('Cube.012', me_cube_015)
ob_cube_013 = bpy.data.objects.new('Cube.013', me_cube_016)
ob_cube_014 = bpy.data.objects.new('Cube.014', me_cube_017)
ob_cube_015 = bpy.data.objects.new('Cube.015', me_cube_018)
ob_cube_001 = bpy.data.objects.new('Cube.001', me_cube_020)
ob_cube_003 = bpy.data.objects.new('Cube.003', me_cube_021)
ob_cube_016 = bpy.data.objects.new('Cube.016', me_cube_022)
ob_cube_017 = bpy.data.objects.new('Cube.017', me_cube_023)
ob_cylinder_001 = bpy.data.objects.new('Cylinder.001', me_cylinder_002)
ob_cube_031 = bpy.data.objects.new('Cube.031', me_cube_037)
ob_cube_032 = bpy.data.objects.new('Cube.032', me_cube_038)
ob_cube_033 = bpy.data.objects.new('Cube.033', me_cube_039)
ob_cube_034 = bpy.data.objects.new('Cube.034', me_cube_040)
ob_cube_035 = bpy.data.objects.new('Cube.035', me_cube_041)
ob_cube_036 = bpy.data.objects.new('Cube.036', me_cube_042)
ob_cube_037 = bpy.data.objects.new('Cube.037', me_cube_043)
ob_cube_038 = bpy.data.objects.new('Cube.038', me_cube_044)
ob_cube_039 = bpy.data.objects.new('Cube.039', me_cube_045)
ob_cube_040 = bpy.data.objects.new('Cube.040', me_cube_046)
ob_cube_041 = bpy.data.objects.new('Cube.041', me_cube_047)
ob_cube_042 = bpy.data.objects.new('Cube.042', me_cube_048)
ob_cube_043 = bpy.data.objects.new('Cube.043', me_cube_049)
ob_cube_044 = bpy.data.objects.new('Cube.044', me_cube_050)
ob_cube_045 = bpy.data.objects.new('Cube.045', me_cube_051)
ob_cube_046 = bpy.data.objects.new('Cube.046', me_cube_052)
ob_cube_018 = bpy.data.objects.new('Cube.018', me_cube_053)
ob_cube_019 = bpy.data.objects.new('Cube.019', me_cube_054)
ob_cube_020 = bpy.data.objects.new('Cube.020', me_cube_055)
ob_cube_021 = bpy.data.objects.new('Cube.021', me_cube_056)
ob_cube_022 = bpy.data.objects.new('Cube.022', me_cube_057)
ob_cube_023 = bpy.data.objects.new('Cube.023', me_cube_058)
ob_cube_024 = bpy.data.objects.new('Cube.024', me_cube_059)
ob_cube_025 = bpy.data.objects.new('Cube.025', me_cube_060)
ob_cube_026 = bpy.data.objects.new('Cube.026', me_cube_061)
ob_cube_027 = bpy.data.objects.new('Cube.027', me_cube_062)
ob_sound_stage_half = bpy.data.objects.new('sound_stage.half', me_cube_064)
ob_cylinder_002 = bpy.data.objects.new('Cylinder.002', me_cylinder_003)
ob_cube_029 = bpy.data.objects.new('Cube.029', me_cube_065)
ob_cube_030 = bpy.data.objects.new('Cube.030', me_cube_066)
ob_cube_047 = bpy.data.objects.new('Cube.047', me_cube_067)
ob_cube_048 = bpy.data.objects.new('Cube.048', me_cube_068)
ob_cube_049 = bpy.data.objects.new('Cube.049', me_cube_069)
ob_cube_050 = bpy.data.objects.new('Cube.050', me_cube_070)
ob_cube_051 = bpy.data.objects.new('Cube.051', me_cube_071)
ob_cube_052 = bpy.data.objects.new('Cube.052', me_cube_072)
ob_cube_053 = bpy.data.objects.new('Cube.053', me_cube_073)
ob_cube_054 = bpy.data.objects.new('Cube.054', me_cube_074)
ob_cube_055 = bpy.data.objects.new('Cube.055', me_cube_075)
ob_cube_056 = bpy.data.objects.new('Cube.056', me_cube_076)
ob_cube_057 = bpy.data.objects.new('Cube.057', me_cube_077)
ob_cube_058 = bpy.data.objects.new('Cube.058', me_cube_078)
ob_cube_059 = bpy.data.objects.new('Cube.059', me_cube_079)
ob_cube_060 = bpy.data.objects.new('Cube.060', me_cube_080)
ob_cube_078 = bpy.data.objects.new('Cube.078', me_cube_098)
ob_cube_079 = bpy.data.objects.new('Cube.079', me_cube_099)
ob_cube_082 = bpy.data.objects.new('Cube.082', me_cube_102)
ob_cube_083 = bpy.data.objects.new('Cube.083', me_cube_103)
ob_cube_084 = bpy.data.objects.new('Cube.084', me_cube_104)
ob_cube_087 = bpy.data.objects.new('Cube.087', me_cube_107)

# ---- transforms, parenting, visibility, modifiers, constraints
ob_sound_stage_whole.location = (0.0, 18.28, 6.055)
ob_sound_stage_whole.scale = (25.25, 18.29, 6.0)
ob_sound_stage_whole.lock_rotations_4d = False
ob_sound_stage_whole.empty_display_type = 'ARROWS'
ob_sound_stage_whole.lineart.crease_threshold = 0.0
ob_cylinder.parent = ob_sound_stage_whole
ob_cylinder.matrix_parent_inverse = Matrix(((0.0396, -0.0, 0.0, -0.0), (-0.0, 0.05468, -0.0, 0.0), (0.0, -0.0, 0.1667, -3.338), (-0.0, 0.0, -0.0, 1.0)))
ob_cylinder.location = (0.0, -51.54, 7.397)
ob_cylinder.rotation_euler = (1.571, -0.0, 0.0)
ob_cylinder.scale = (32.34, 32.34, 32.34)
ob_cylinder.lineart.crease_threshold = 0.0
ob_cube_002.parent = ob_sound_stage_whole
ob_cube_002.matrix_parent_inverse = Matrix(((0.0396, -0.0, 0.0, -0.0), (-0.0, 0.05468, -0.0, 0.0), (0.0, -0.0, 0.1667, -3.338), (-0.0, 0.0, -0.0, 1.0)))
ob_cube_002.location = (-25.29, 10.44, 20.26)
ob_cube_002.rotation_euler = (1.571, -0.0, 0.0)
ob_cube_002.scale = (0.25, 0.25, 7.0)
ob_cube_002.lineart.crease_threshold = 0.0
ob_cube_004.parent = ob_sound_stage_whole
ob_cube_004.matrix_parent_inverse = Matrix(((0.0396, -0.0, 0.0, -0.0), (-0.0, 0.05468, -0.0, 0.0), (0.0, -0.0, 0.1667, -3.338), (-0.0, 0.0, -0.0, 1.0)))
ob_cube_004.location = (-25.26, 7.244, 17.01)
ob_cube_004.scale = (0.07354, 2.991, 3.0)
ob_cube_004.lineart.crease_threshold = 0.0
ob_cube_005.parent = ob_sound_stage_whole
ob_cube_005.matrix_parent_inverse = Matrix(((0.0396, -0.0, 0.0, -0.0), (-0.0, 0.05468, -0.0, 0.0), (0.0, -0.0, 0.1667, -3.338), (-0.0, 0.0, -0.0, 1.0)))
ob_cube_005.location = (-25.33, 7.244, 14.28)
ob_cube_005.scale = (0.07354, 2.991, 0.2525)
ob_cube_005.lineart.crease_threshold = 0.0
ob_cube_006.parent = ob_sound_stage_whole
ob_cube_006.matrix_parent_inverse = Matrix(((0.0396, -0.0, 0.0, -0.0), (-0.0, 0.05468, -0.0, 0.0), (0.0, -0.0, 0.1667, -3.338), (-0.0, 0.0, -0.0, 1.0)))
ob_cube_006.location = (-25.33, 7.244, 14.85)
ob_cube_006.scale = (0.07354, 2.991, 0.2525)
ob_cube_006.lineart.crease_threshold = 0.0
ob_cube_007.parent = ob_sound_stage_whole
ob_cube_007.matrix_parent_inverse = Matrix(((0.0396, -0.0, 0.0, -0.0), (-0.0, 0.05468, -0.0, 0.0), (0.0, -0.0, 0.1667, -3.338), (-0.0, 0.0, -0.0, 1.0)))
ob_cube_007.location = (-25.33, 7.244, 15.41)
ob_cube_007.scale = (0.07354, 2.991, 0.2525)
ob_cube_007.lineart.crease_threshold = 0.0
ob_cube_008.parent = ob_sound_stage_whole
ob_cube_008.matrix_parent_inverse = Matrix(((0.0396, -0.0, 0.0, -0.0), (-0.0, 0.05468, -0.0, 0.0), (0.0, -0.0, 0.1667, -3.338), (-0.0, 0.0, -0.0, 1.0)))
ob_cube_008.location = (-25.33, 7.244, 15.98)
ob_cube_008.scale = (0.07354, 2.991, 0.2525)
ob_cube_008.lineart.crease_threshold = 0.0
ob_cube_009.parent = ob_sound_stage_whole
ob_cube_009.matrix_parent_inverse = Matrix(((0.0396, -0.0, 0.0, -0.0), (-0.0, 0.05468, -0.0, 0.0), (0.0, -0.0, 0.1667, -3.338), (-0.0, 0.0, -0.0, 1.0)))
ob_cube_009.location = (-25.33, 7.244, 16.56)
ob_cube_009.scale = (0.07354, 2.991, 0.2525)
ob_cube_009.lineart.crease_threshold = 0.0
ob_cube_010.parent = ob_sound_stage_whole
ob_cube_010.matrix_parent_inverse = Matrix(((0.0396, -0.0, 0.0, -0.0), (-0.0, 0.05468, -0.0, 0.0), (0.0, -0.0, 0.1667, -3.338), (-0.0, 0.0, -0.0, 1.0)))
ob_cube_010.location = (-25.33, 7.244, 17.14)
ob_cube_010.scale = (0.07354, 2.991, 0.2525)
ob_cube_010.lineart.crease_threshold = 0.0
ob_cube_011.parent = ob_sound_stage_whole
ob_cube_011.matrix_parent_inverse = Matrix(((0.0396, -0.0, 0.0, -0.0), (-0.0, 0.05468, -0.0, 0.0), (0.0, -0.0, 0.1667, -3.338), (-0.0, 0.0, -0.0, 1.0)))
ob_cube_011.location = (-25.33, 7.244, 17.69)
ob_cube_011.scale = (0.07354, 2.991, 0.2525)
ob_cube_011.lineart.crease_threshold = 0.0
ob_cube_012.parent = ob_sound_stage_whole
ob_cube_012.matrix_parent_inverse = Matrix(((0.0396, -0.0, 0.0, -0.0), (-0.0, 0.05468, -0.0, 0.0), (0.0, -0.0, 0.1667, -3.338), (-0.0, 0.0, -0.0, 1.0)))
ob_cube_012.location = (-25.33, 7.244, 18.27)
ob_cube_012.scale = (0.07354, 2.991, 0.2525)
ob_cube_012.lineart.crease_threshold = 0.0
ob_cube_013.parent = ob_sound_stage_whole
ob_cube_013.matrix_parent_inverse = Matrix(((0.0396, -0.0, 0.0, -0.0), (-0.0, 0.05468, -0.0, 0.0), (0.0, -0.0, 0.1667, -3.338), (-0.0, 0.0, -0.0, 1.0)))
ob_cube_013.location = (-25.33, 7.244, 18.82)
ob_cube_013.scale = (0.07354, 2.991, 0.2525)
ob_cube_013.lineart.crease_threshold = 0.0
ob_cube_014.parent = ob_sound_stage_whole
ob_cube_014.matrix_parent_inverse = Matrix(((0.0396, -0.0, 0.0, -0.0), (-0.0, 0.05468, -0.0, 0.0), (0.0, -0.0, 0.1667, -3.338), (-0.0, 0.0, -0.0, 1.0)))
ob_cube_014.location = (-25.33, 7.244, 19.4)
ob_cube_014.scale = (0.07354, 2.991, 0.2525)
ob_cube_014.lineart.crease_threshold = 0.0
ob_cube_015.parent = ob_sound_stage_whole
ob_cube_015.matrix_parent_inverse = Matrix(((0.0396, -0.0, 0.0, -0.0), (-0.0, 0.05468, -0.0, 0.0), (0.0, -0.0, 0.1667, -3.338), (-0.0, 0.0, -0.0, 1.0)))
ob_cube_015.location = (-25.33, 7.244, 19.95)
ob_cube_015.scale = (0.07354, 2.991, 0.2525)
ob_cube_015.lineart.crease_threshold = 0.0
ob_cube_001.parent = ob_sound_stage_whole
ob_cube_001.matrix_parent_inverse = Matrix(((0.0396, -0.0, 0.0, -0.0), (-0.0, 0.05468, -0.0, 0.0), (0.0, -0.0, 0.1667, -3.338), (-0.0, 0.0, -0.0, 1.0)))
ob_cube_001.location = (-15.04, -18.29, 20.04)
ob_cube_001.rotation_euler = (-3.142, -0.0, 0.0)
ob_cube_001.scale = (0.25, 0.25, 6.0)
ob_cube_001.lineart.crease_threshold = 0.0
ob_cube_003.parent = ob_sound_stage_whole
ob_cube_003.matrix_parent_inverse = Matrix(((0.0396, -0.0, 0.0, -0.0), (-0.0, 0.05468, -0.0, 0.0), (0.0, -0.0, 0.1667, -3.338), (-0.0, 0.0, -0.0, 1.0)))
ob_cube_003.location = (14.95, -18.29, 20.04)
ob_cube_003.rotation_euler = (-3.142, -0.0, 0.0)
ob_cube_003.scale = (0.25, 0.25, 6.0)
ob_cube_003.lineart.crease_threshold = 0.0
ob_cube_016.parent = ob_sound_stage_whole
ob_cube_016.matrix_parent_inverse = Matrix(((0.0396, -0.0, 0.0, -0.0), (-0.0, 0.05468, -0.0, 0.0), (0.0, -0.0, 0.1667, -3.338), (-0.0, 0.0, -0.0, 1.0)))
ob_cube_016.location = (9.202, -18.29, 25.81)
ob_cube_016.rotation_euler = (-3.142, 1.571, 0.0)
ob_cube_016.scale = (0.25, 0.25, 6.0)
ob_cube_016.lineart.crease_threshold = 0.0
ob_cube_017.parent = ob_sound_stage_whole
ob_cube_017.matrix_parent_inverse = Matrix(((0.0396, -0.0, 0.0, -0.0), (-0.0, 0.05468, -0.0, -0.9995), (0.0, -0.0, 0.1667, -1.009), (-0.0, 0.0, -0.0, 1.0)))
ob_cube_017.location = (0.0, -18.27, 6.055)
ob_cube_017.rotation_euler = (0.0, -0.0, 3.142)
ob_cube_017.scale = (25.25, 18.29, 6.0)
ob_cube_017.lock_rotations_4d = False
ob_cube_017.empty_display_type = 'ARROWS'
ob_cube_017.lineart.crease_threshold = 0.0
ob_cylinder_001.parent = ob_cube_017
ob_cylinder_001.matrix_parent_inverse = Matrix(((0.0396, -0.0, 0.0, -0.0), (-0.0, 0.05468, -0.0, 0.0), (0.0, -0.0, 0.1667, -3.338), (-0.0, 0.0, -0.0, 1.0)))
ob_cylinder_001.location = (0.0, -51.54, 7.397)
ob_cylinder_001.rotation_euler = (1.571, -0.0, 0.0)
ob_cylinder_001.scale = (32.34, 32.34, 32.34)
ob_cylinder_001.lineart.crease_threshold = 0.0
ob_cube_031.parent = ob_cube_017
ob_cube_031.matrix_parent_inverse = Matrix(((0.0396, -0.0, 0.0, -0.0), (-0.0, 0.05468, -0.0, 0.0), (0.0, -0.0, 0.1667, -3.338), (-0.0, 0.0, -0.0, 1.0)))
ob_cube_031.location = (-15.04, -18.29, 20.04)
ob_cube_031.rotation_euler = (-3.142, -0.0, 0.0)
ob_cube_031.scale = (0.25, 0.25, 6.0)
ob_cube_031.lineart.crease_threshold = 0.0
ob_cube_032.parent = ob_cube_017
ob_cube_032.matrix_parent_inverse = Matrix(((0.0396, -0.0, 0.0, -0.0), (-0.0, 0.05468, -0.0, 0.0), (0.0, -0.0, 0.1667, -3.338), (-0.0, 0.0, -0.0, 1.0)))
ob_cube_032.location = (14.95, -18.29, 20.04)
ob_cube_032.rotation_euler = (-3.142, -0.0, 0.0)
ob_cube_032.scale = (0.25, 0.25, 6.0)
ob_cube_032.lineart.crease_threshold = 0.0
ob_cube_033.parent = ob_cube_017
ob_cube_033.matrix_parent_inverse = Matrix(((0.0396, -0.0, 0.0, -0.0), (-0.0, 0.05468, -0.0, 0.0), (0.0, -0.0, 0.1667, -3.338), (-0.0, 0.0, -0.0, 1.0)))
ob_cube_033.location = (9.202, -18.29, 25.81)
ob_cube_033.rotation_euler = (-3.142, 1.571, 0.0)
ob_cube_033.scale = (0.25, 0.25, 6.0)
ob_cube_033.lineart.crease_threshold = 0.0
ob_cube_034.parent = ob_cube_017
ob_cube_034.matrix_parent_inverse = Matrix(((0.0396, -0.0, 0.0, -0.0), (-0.0, 0.05468, -0.0, 0.0), (0.0, -0.0, 0.1667, -3.338), (-0.0, 0.0, -0.0, 1.0)))
ob_cube_034.location = (25.31, 9.948, 20.26)
ob_cube_034.rotation_euler = (1.571, 3.388e-21, 3.142)
ob_cube_034.scale = (0.25, 0.25, 7.0)
ob_cube_034.lineart.crease_threshold = 0.0
ob_cube_035.parent = ob_cube_017
ob_cube_035.matrix_parent_inverse = Matrix(((0.0396, -0.0, 0.0, -0.0), (-0.0, 0.05468, -0.0, 0.0), (0.0, -0.0, 0.1667, -3.338), (-0.0, 0.0, -0.0, 1.0)))
ob_cube_035.location = (25.28, 6.493, 17.01)
ob_cube_035.rotation_euler = (0.0, -0.0, 3.142)
ob_cube_035.scale = (0.07354, 2.991, 3.0)
ob_cube_035.lineart.crease_threshold = 0.0
ob_cube_036.parent = ob_cube_017
ob_cube_036.matrix_parent_inverse = Matrix(((0.0396, -0.0, 0.0, -0.0), (-0.0, 0.05468, -0.0, 0.0), (0.0, -0.0, 0.1667, -3.338), (-0.0, 0.0, -0.0, 1.0)))
ob_cube_036.location = (25.36, 6.493, 14.28)
ob_cube_036.rotation_euler = (0.0, -0.0, 3.142)
ob_cube_036.scale = (0.07354, 2.991, 0.2525)
ob_cube_036.lineart.crease_threshold = 0.0
ob_cube_037.parent = ob_cube_017
ob_cube_037.matrix_parent_inverse = Matrix(((0.0396, -0.0, 0.0, -0.0), (-0.0, 0.05468, -0.0, 0.0), (0.0, -0.0, 0.1667, -3.338), (-0.0, 0.0, -0.0, 1.0)))
ob_cube_037.location = (25.36, 6.493, 14.85)
ob_cube_037.rotation_euler = (0.0, -0.0, 3.142)
ob_cube_037.scale = (0.07354, 2.991, 0.2525)
ob_cube_037.lineart.crease_threshold = 0.0
ob_cube_038.parent = ob_cube_017
ob_cube_038.matrix_parent_inverse = Matrix(((0.0396, -0.0, 0.0, -0.0), (-0.0, 0.05468, -0.0, 0.0), (0.0, -0.0, 0.1667, -3.338), (-0.0, 0.0, -0.0, 1.0)))
ob_cube_038.location = (25.36, 6.493, 15.41)
ob_cube_038.rotation_euler = (0.0, -0.0, 3.142)
ob_cube_038.scale = (0.07354, 2.991, 0.2525)
ob_cube_038.lineart.crease_threshold = 0.0
ob_cube_039.parent = ob_cube_017
ob_cube_039.matrix_parent_inverse = Matrix(((0.0396, -0.0, 0.0, -0.0), (-0.0, 0.05468, -0.0, 0.0), (0.0, -0.0, 0.1667, -3.338), (-0.0, 0.0, -0.0, 1.0)))
ob_cube_039.location = (25.36, 6.493, 15.98)
ob_cube_039.rotation_euler = (0.0, -0.0, 3.142)
ob_cube_039.scale = (0.07354, 2.991, 0.2525)
ob_cube_039.lineart.crease_threshold = 0.0
ob_cube_040.parent = ob_cube_017
ob_cube_040.matrix_parent_inverse = Matrix(((0.0396, -0.0, 0.0, -0.0), (-0.0, 0.05468, -0.0, 0.0), (0.0, -0.0, 0.1667, -3.338), (-0.0, 0.0, -0.0, 1.0)))
ob_cube_040.location = (25.36, 6.493, 16.56)
ob_cube_040.rotation_euler = (0.0, -0.0, 3.142)
ob_cube_040.scale = (0.07354, 2.991, 0.2525)
ob_cube_040.lineart.crease_threshold = 0.0
ob_cube_041.parent = ob_cube_017
ob_cube_041.matrix_parent_inverse = Matrix(((0.0396, -0.0, 0.0, -0.0), (-0.0, 0.05468, -0.0, 0.0), (0.0, -0.0, 0.1667, -3.338), (-0.0, 0.0, -0.0, 1.0)))
ob_cube_041.location = (25.36, 6.493, 17.14)
ob_cube_041.rotation_euler = (0.0, -0.0, 3.142)
ob_cube_041.scale = (0.07354, 2.991, 0.2525)
ob_cube_041.lineart.crease_threshold = 0.0
ob_cube_042.parent = ob_cube_017
ob_cube_042.matrix_parent_inverse = Matrix(((0.0396, -0.0, 0.0, -0.0), (-0.0, 0.05468, -0.0, 0.0), (0.0, -0.0, 0.1667, -3.338), (-0.0, 0.0, -0.0, 1.0)))
ob_cube_042.location = (25.36, 6.493, 17.69)
ob_cube_042.rotation_euler = (0.0, -0.0, 3.142)
ob_cube_042.scale = (0.07354, 2.991, 0.2525)
ob_cube_042.lineart.crease_threshold = 0.0
ob_cube_043.parent = ob_cube_017
ob_cube_043.matrix_parent_inverse = Matrix(((0.0396, -0.0, 0.0, -0.0), (-0.0, 0.05468, -0.0, 0.0), (0.0, -0.0, 0.1667, -3.338), (-0.0, 0.0, -0.0, 1.0)))
ob_cube_043.location = (25.36, 6.493, 18.27)
ob_cube_043.rotation_euler = (0.0, -0.0, 3.142)
ob_cube_043.scale = (0.07354, 2.991, 0.2525)
ob_cube_043.lineart.crease_threshold = 0.0
ob_cube_044.parent = ob_cube_017
ob_cube_044.matrix_parent_inverse = Matrix(((0.0396, -0.0, 0.0, -0.0), (-0.0, 0.05468, -0.0, 0.0), (0.0, -0.0, 0.1667, -3.338), (-0.0, 0.0, -0.0, 1.0)))
ob_cube_044.location = (25.36, 6.493, 18.82)
ob_cube_044.rotation_euler = (0.0, -0.0, 3.142)
ob_cube_044.scale = (0.07354, 2.991, 0.2525)
ob_cube_044.lineart.crease_threshold = 0.0
ob_cube_045.parent = ob_cube_017
ob_cube_045.matrix_parent_inverse = Matrix(((0.0396, -0.0, 0.0, -0.0), (-0.0, 0.05468, -0.0, 0.0), (0.0, -0.0, 0.1667, -3.338), (-0.0, 0.0, -0.0, 1.0)))
ob_cube_045.location = (25.36, 6.493, 19.4)
ob_cube_045.rotation_euler = (0.0, -0.0, 3.142)
ob_cube_045.scale = (0.07354, 2.991, 0.2525)
ob_cube_045.lineart.crease_threshold = 0.0
ob_cube_046.parent = ob_cube_017
ob_cube_046.matrix_parent_inverse = Matrix(((0.0396, -0.0, 0.0, -0.0), (-0.0, 0.05468, -0.0, 0.0), (0.0, -0.0, 0.1667, -3.338), (-0.0, 0.0, -0.0, 1.0)))
ob_cube_046.location = (25.36, 6.493, 19.95)
ob_cube_046.rotation_euler = (0.0, -0.0, 3.142)
ob_cube_046.scale = (0.07354, 2.991, 0.2525)
ob_cube_046.lineart.crease_threshold = 0.0
ob_cube_018.parent = ob_sound_stage_whole
ob_cube_018.matrix_parent_inverse = Matrix(((0.0396, -0.0, 0.0, -0.0), (-0.0, 0.05468, -0.0, -0.9995), (0.0, -0.0, 0.1667, -1.009), (-0.0, 0.0, -0.0, 1.0)))
ob_cube_018.location = (-25.19, 0.03324, 6.051)
ob_cube_018.rotation_euler = (1.192e-07, -1.51e-07, -3.142)
ob_cube_018.scale = (0.25, 0.25, 6.0)
ob_cube_018.lineart.crease_threshold = 0.0
ob_cube_019.parent = ob_sound_stage_whole
ob_cube_019.matrix_parent_inverse = Matrix(((0.0396, -0.0, 0.0, -0.0), (-0.0, 0.05468, -0.0, -0.9995), (0.0, -0.0, 0.1667, -1.009), (-0.0, 0.0, -0.0, 1.0)))
ob_cube_019.location = (-25.19, 19.99, 6.051)
ob_cube_019.rotation_euler = (1.192e-07, -1.51e-07, -3.142)
ob_cube_019.scale = (0.25, 0.25, 6.0)
ob_cube_019.lineart.crease_threshold = 0.0
ob_cube_020.parent = ob_sound_stage_whole
ob_cube_020.matrix_parent_inverse = Matrix(((0.0396, -0.0, 0.0, -0.0), (-0.0, 0.05468, -0.0, -0.9995), (0.0, -0.0, 0.1667, -1.009), (-0.0, 0.0, -0.0, 1.0)))
ob_cube_020.location = (-25.19, -19.51, 6.051)
ob_cube_020.rotation_euler = (1.192e-07, -1.51e-07, -3.142)
ob_cube_020.scale = (0.25, 0.25, 6.0)
ob_cube_020.lineart.crease_threshold = 0.0
ob_cube_021.parent = ob_sound_stage_whole
ob_cube_021.matrix_parent_inverse = Matrix(((0.0396, -0.0, 0.0, -0.0), (-0.0, 0.05468, -0.0, -0.9995), (0.0, -0.0, 0.1667, -1.009), (-0.0, 0.0, -0.0, 1.0)))
ob_cube_021.location = (-25.19, -36.55, 6.051)
ob_cube_021.rotation_euler = (1.192e-07, -1.51e-07, -3.142)
ob_cube_021.scale = (0.25, 0.25, 6.0)
ob_cube_021.lineart.crease_threshold = 0.0
ob_cube_022.parent = ob_sound_stage_whole
ob_cube_022.matrix_parent_inverse = Matrix(((0.0396, -0.0, 0.0, -0.0), (-0.0, 0.05468, -0.0, -0.9995), (0.0, -0.0, 0.1667, -1.009), (-0.0, 0.0, -0.0, 1.0)))
ob_cube_022.location = (-25.19, 36.51, 6.051)
ob_cube_022.rotation_euler = (1.192e-07, -1.51e-07, -3.142)
ob_cube_022.scale = (0.25, 0.25, 6.0)
ob_cube_022.lineart.crease_threshold = 0.0
ob_cube_023.parent = ob_sound_stage_whole
ob_cube_023.matrix_parent_inverse = Matrix(((0.0396, -0.0, 0.0, -0.0), (-0.0, 0.05468, -0.0, -0.9995), (0.0, -0.0, 0.1667, -1.009), (-0.0, 0.0, -0.0, 1.0)))
ob_cube_023.location = (25.22, 0.03324, 6.051)
ob_cube_023.rotation_euler = (1.192e-07, -1.51e-07, -3.142)
ob_cube_023.scale = (0.25, 0.25, 6.0)
ob_cube_023.lineart.crease_threshold = 0.0
ob_cube_024.parent = ob_sound_stage_whole
ob_cube_024.matrix_parent_inverse = Matrix(((0.0396, -0.0, 0.0, -0.0), (-0.0, 0.05468, -0.0, -0.9995), (0.0, -0.0, 0.1667, -1.009), (-0.0, 0.0, -0.0, 1.0)))
ob_cube_024.location = (25.22, 19.99, 6.051)
ob_cube_024.rotation_euler = (1.192e-07, -1.51e-07, -3.142)
ob_cube_024.scale = (0.25, 0.25, 6.0)
ob_cube_024.lineart.crease_threshold = 0.0
ob_cube_025.parent = ob_sound_stage_whole
ob_cube_025.matrix_parent_inverse = Matrix(((0.0396, -0.0, 0.0, -0.0), (-0.0, 0.05468, -0.0, -0.9995), (0.0, -0.0, 0.1667, -1.009), (-0.0, 0.0, -0.0, 1.0)))
ob_cube_025.location = (25.22, -19.51, 6.051)
ob_cube_025.rotation_euler = (1.192e-07, -1.51e-07, -3.142)
ob_cube_025.scale = (0.25, 0.25, 6.0)
ob_cube_025.lineart.crease_threshold = 0.0
ob_cube_026.parent = ob_sound_stage_whole
ob_cube_026.matrix_parent_inverse = Matrix(((0.0396, -0.0, 0.0, -0.0), (-0.0, 0.05468, -0.0, -0.9995), (0.0, -0.0, 0.1667, -1.009), (-0.0, 0.0, -0.0, 1.0)))
ob_cube_026.location = (25.22, -36.55, 6.051)
ob_cube_026.rotation_euler = (1.192e-07, -1.51e-07, -3.142)
ob_cube_026.scale = (0.25, 0.25, 6.0)
ob_cube_026.lineart.crease_threshold = 0.0
ob_cube_027.parent = ob_sound_stage_whole
ob_cube_027.matrix_parent_inverse = Matrix(((0.0396, -0.0, 0.0, -0.0), (-0.0, 0.05468, -0.0, -0.9995), (0.0, -0.0, 0.1667, -1.009), (-0.0, 0.0, -0.0, 1.0)))
ob_cube_027.location = (25.22, 36.51, 6.051)
ob_cube_027.rotation_euler = (1.192e-07, -1.51e-07, -3.142)
ob_cube_027.scale = (0.25, 0.25, 6.0)
ob_cube_027.lineart.crease_threshold = 0.0
ob_sound_stage_half.location = (-61.95, -18.33, 6.055)
ob_sound_stage_half.rotation_euler = (0.0, -0.0, -3.142)
ob_sound_stage_half.scale = (25.25, 18.29, 6.0)
ob_sound_stage_half.lock_rotations_4d = False
ob_sound_stage_half.empty_display_type = 'ARROWS'
ob_sound_stage_half.lineart.crease_threshold = 0.0
ob_cylinder_002.parent = ob_sound_stage_half
ob_cylinder_002.matrix_parent_inverse = Matrix(((0.0396, -0.0, 0.0, -0.0), (-0.0, 0.05468, -0.0, 0.0), (0.0, -0.0, 0.1667, -3.338), (-0.0, 0.0, -0.0, 1.0)))
ob_cylinder_002.location = (0.0, -51.54, 7.397)
ob_cylinder_002.rotation_euler = (1.571, -0.0, 0.0)
ob_cylinder_002.scale = (32.34, 32.34, 32.34)
ob_cylinder_002.lineart.crease_threshold = 0.0
ob_cube_029.parent = ob_sound_stage_half
ob_cube_029.matrix_parent_inverse = Matrix(((0.0396, -0.0, 0.0, -0.0), (-0.0, 0.05468, -0.0, 0.0), (0.0, -0.0, 0.1667, -3.338), (-0.0, 0.0, -0.0, 1.0)))
ob_cube_029.location = (-25.29, 10.44, 20.26)
ob_cube_029.rotation_euler = (1.571, -0.0, 0.0)
ob_cube_029.scale = (0.25, 0.25, 7.0)
ob_cube_029.lineart.crease_threshold = 0.0
ob_cube_030.parent = ob_sound_stage_half
ob_cube_030.matrix_parent_inverse = Matrix(((0.0396, -0.0, 0.0, -0.0), (-0.0, 0.05468, -0.0, 0.0), (0.0, -0.0, 0.1667, -3.338), (-0.0, 0.0, -0.0, 1.0)))
ob_cube_030.location = (-25.26, 7.244, 17.01)
ob_cube_030.scale = (0.07354, 2.991, 3.0)
ob_cube_030.lineart.crease_threshold = 0.0
ob_cube_047.parent = ob_sound_stage_half
ob_cube_047.matrix_parent_inverse = Matrix(((0.0396, -0.0, 0.0, -0.0), (-0.0, 0.05468, -0.0, 0.0), (0.0, -0.0, 0.1667, -3.338), (-0.0, 0.0, -0.0, 1.0)))
ob_cube_047.location = (-25.33, 7.244, 14.28)
ob_cube_047.scale = (0.07354, 2.991, 0.2525)
ob_cube_047.lineart.crease_threshold = 0.0
ob_cube_048.parent = ob_sound_stage_half
ob_cube_048.matrix_parent_inverse = Matrix(((0.0396, -0.0, 0.0, -0.0), (-0.0, 0.05468, -0.0, 0.0), (0.0, -0.0, 0.1667, -3.338), (-0.0, 0.0, -0.0, 1.0)))
ob_cube_048.location = (-25.33, 7.244, 14.85)
ob_cube_048.scale = (0.07354, 2.991, 0.2525)
ob_cube_048.lineart.crease_threshold = 0.0
ob_cube_049.parent = ob_sound_stage_half
ob_cube_049.matrix_parent_inverse = Matrix(((0.0396, -0.0, 0.0, -0.0), (-0.0, 0.05468, -0.0, 0.0), (0.0, -0.0, 0.1667, -3.338), (-0.0, 0.0, -0.0, 1.0)))
ob_cube_049.location = (-25.33, 7.244, 15.41)
ob_cube_049.scale = (0.07354, 2.991, 0.2525)
ob_cube_049.lineart.crease_threshold = 0.0
ob_cube_050.parent = ob_sound_stage_half
ob_cube_050.matrix_parent_inverse = Matrix(((0.0396, -0.0, 0.0, -0.0), (-0.0, 0.05468, -0.0, 0.0), (0.0, -0.0, 0.1667, -3.338), (-0.0, 0.0, -0.0, 1.0)))
ob_cube_050.location = (-25.33, 7.244, 15.98)
ob_cube_050.scale = (0.07354, 2.991, 0.2525)
ob_cube_050.lineart.crease_threshold = 0.0
ob_cube_051.parent = ob_sound_stage_half
ob_cube_051.matrix_parent_inverse = Matrix(((0.0396, -0.0, 0.0, -0.0), (-0.0, 0.05468, -0.0, 0.0), (0.0, -0.0, 0.1667, -3.338), (-0.0, 0.0, -0.0, 1.0)))
ob_cube_051.location = (-25.33, 7.244, 16.56)
ob_cube_051.scale = (0.07354, 2.991, 0.2525)
ob_cube_051.lineart.crease_threshold = 0.0
ob_cube_052.parent = ob_sound_stage_half
ob_cube_052.matrix_parent_inverse = Matrix(((0.0396, -0.0, 0.0, -0.0), (-0.0, 0.05468, -0.0, 0.0), (0.0, -0.0, 0.1667, -3.338), (-0.0, 0.0, -0.0, 1.0)))
ob_cube_052.location = (-25.33, 7.244, 17.14)
ob_cube_052.scale = (0.07354, 2.991, 0.2525)
ob_cube_052.lineart.crease_threshold = 0.0
ob_cube_053.parent = ob_sound_stage_half
ob_cube_053.matrix_parent_inverse = Matrix(((0.0396, -0.0, 0.0, -0.0), (-0.0, 0.05468, -0.0, 0.0), (0.0, -0.0, 0.1667, -3.338), (-0.0, 0.0, -0.0, 1.0)))
ob_cube_053.location = (-25.33, 7.244, 17.69)
ob_cube_053.scale = (0.07354, 2.991, 0.2525)
ob_cube_053.lineart.crease_threshold = 0.0
ob_cube_054.parent = ob_sound_stage_half
ob_cube_054.matrix_parent_inverse = Matrix(((0.0396, -0.0, 0.0, -0.0), (-0.0, 0.05468, -0.0, 0.0), (0.0, -0.0, 0.1667, -3.338), (-0.0, 0.0, -0.0, 1.0)))
ob_cube_054.location = (-25.33, 7.244, 18.27)
ob_cube_054.scale = (0.07354, 2.991, 0.2525)
ob_cube_054.lineart.crease_threshold = 0.0
ob_cube_055.parent = ob_sound_stage_half
ob_cube_055.matrix_parent_inverse = Matrix(((0.0396, -0.0, 0.0, -0.0), (-0.0, 0.05468, -0.0, 0.0), (0.0, -0.0, 0.1667, -3.338), (-0.0, 0.0, -0.0, 1.0)))
ob_cube_055.location = (-25.33, 7.244, 18.82)
ob_cube_055.scale = (0.07354, 2.991, 0.2525)
ob_cube_055.lineart.crease_threshold = 0.0
ob_cube_056.parent = ob_sound_stage_half
ob_cube_056.matrix_parent_inverse = Matrix(((0.0396, -0.0, 0.0, -0.0), (-0.0, 0.05468, -0.0, 0.0), (0.0, -0.0, 0.1667, -3.338), (-0.0, 0.0, -0.0, 1.0)))
ob_cube_056.location = (-25.33, 7.244, 19.4)
ob_cube_056.scale = (0.07354, 2.991, 0.2525)
ob_cube_056.lineart.crease_threshold = 0.0
ob_cube_057.parent = ob_sound_stage_half
ob_cube_057.matrix_parent_inverse = Matrix(((0.0396, -0.0, 0.0, -0.0), (-0.0, 0.05468, -0.0, 0.0), (0.0, -0.0, 0.1667, -3.338), (-0.0, 0.0, -0.0, 1.0)))
ob_cube_057.location = (-25.33, 7.244, 19.95)
ob_cube_057.scale = (0.07354, 2.991, 0.2525)
ob_cube_057.lineart.crease_threshold = 0.0
ob_cube_058.parent = ob_sound_stage_half
ob_cube_058.matrix_parent_inverse = Matrix(((0.0396, -0.0, 0.0, -0.0), (-0.0, 0.05468, -0.0, 0.0), (0.0, -0.0, 0.1667, -3.338), (-0.0, 0.0, -0.0, 1.0)))
ob_cube_058.location = (-15.04, -18.29, 20.04)
ob_cube_058.rotation_euler = (-3.142, -0.0, 0.0)
ob_cube_058.scale = (0.25, 0.25, 6.0)
ob_cube_058.lineart.crease_threshold = 0.0
ob_cube_059.parent = ob_sound_stage_half
ob_cube_059.matrix_parent_inverse = Matrix(((0.0396, -0.0, 0.0, -0.0), (-0.0, 0.05468, -0.0, 0.0), (0.0, -0.0, 0.1667, -3.338), (-0.0, 0.0, -0.0, 1.0)))
ob_cube_059.location = (14.95, -18.29, 20.04)
ob_cube_059.rotation_euler = (-3.142, -0.0, 0.0)
ob_cube_059.scale = (0.25, 0.25, 6.0)
ob_cube_059.lineart.crease_threshold = 0.0
ob_cube_060.parent = ob_sound_stage_half
ob_cube_060.matrix_parent_inverse = Matrix(((0.0396, -0.0, 0.0, -0.0), (-0.0, 0.05468, -0.0, 0.0), (0.0, -0.0, 0.1667, -3.338), (-0.0, 0.0, -0.0, 1.0)))
ob_cube_060.location = (9.202, -18.29, 25.81)
ob_cube_060.rotation_euler = (-3.142, 1.571, 0.0)
ob_cube_060.scale = (0.25, 0.25, 6.0)
ob_cube_060.lineart.crease_threshold = 0.0
ob_cube_078.parent = ob_sound_stage_half
ob_cube_078.matrix_parent_inverse = Matrix(((0.0396, -0.0, 0.0, -0.0), (-0.0, 0.05468, -0.0, -0.9995), (0.0, -0.0, 0.1667, -1.009), (-0.0, 0.0, -0.0, 1.0)))
ob_cube_078.location = (-25.19, 0.03324, 6.051)
ob_cube_078.rotation_euler = (1.192e-07, -1.51e-07, -3.142)
ob_cube_078.scale = (0.25, 0.25, 6.0)
ob_cube_078.lineart.crease_threshold = 0.0
ob_cube_079.parent = ob_sound_stage_half
ob_cube_079.matrix_parent_inverse = Matrix(((0.0396, -0.0, 0.0, -0.0), (-0.0, 0.05468, -0.0, -0.9995), (0.0, -0.0, 0.1667, -1.009), (-0.0, 0.0, -0.0, 1.0)))
ob_cube_079.location = (-25.19, 19.99, 6.051)
ob_cube_079.rotation_euler = (1.192e-07, -1.51e-07, -3.142)
ob_cube_079.scale = (0.25, 0.25, 6.0)
ob_cube_079.lineart.crease_threshold = 0.0
ob_cube_082.parent = ob_sound_stage_half
ob_cube_082.matrix_parent_inverse = Matrix(((0.0396, -0.0, 0.0, -0.0), (-0.0, 0.05468, -0.0, -0.9995), (0.0, -0.0, 0.1667, -1.009), (-0.0, 0.0, -0.0, 1.0)))
ob_cube_082.location = (-25.19, 36.51, 6.051)
ob_cube_082.rotation_euler = (1.192e-07, -1.51e-07, -3.142)
ob_cube_082.scale = (0.25, 0.25, 6.0)
ob_cube_082.lineart.crease_threshold = 0.0
ob_cube_083.parent = ob_sound_stage_half
ob_cube_083.matrix_parent_inverse = Matrix(((0.0396, -0.0, 0.0, -0.0), (-0.0, 0.05468, -0.0, -0.9995), (0.0, -0.0, 0.1667, -1.009), (-0.0, 0.0, -0.0, 1.0)))
ob_cube_083.location = (25.22, 0.03324, 6.051)
ob_cube_083.rotation_euler = (1.192e-07, -1.51e-07, -3.142)
ob_cube_083.scale = (0.25, 0.25, 6.0)
ob_cube_083.lineart.crease_threshold = 0.0
ob_cube_084.parent = ob_sound_stage_half
ob_cube_084.matrix_parent_inverse = Matrix(((0.0396, -0.0, 0.0, -0.0), (-0.0, 0.05468, -0.0, -0.9995), (0.0, -0.0, 0.1667, -1.009), (-0.0, 0.0, -0.0, 1.0)))
ob_cube_084.location = (25.22, 19.99, 6.051)
ob_cube_084.rotation_euler = (1.192e-07, -1.51e-07, -3.142)
ob_cube_084.scale = (0.25, 0.25, 6.0)
ob_cube_084.lineart.crease_threshold = 0.0
ob_cube_087.parent = ob_sound_stage_half
ob_cube_087.matrix_parent_inverse = Matrix(((0.0396, -0.0, 0.0, -0.0), (-0.0, 0.05468, -0.0, -0.9995), (0.0, -0.0, 0.1667, -1.009), (-0.0, 0.0, -0.0, 1.0)))
ob_cube_087.location = (25.22, 36.51, 6.051)
ob_cube_087.rotation_euler = (1.192e-07, -1.51e-07, -3.142)
ob_cube_087.scale = (0.25, 0.25, 6.0)
ob_cube_087.lineart.crease_threshold = 0.0

# ---- collection membership
col_collection.objects.link(ob_sound_stage_whole)
col_collection.objects.link(ob_cylinder)
col_collection.objects.link(ob_cube_002)
col_collection.objects.link(ob_cube_004)
col_collection.objects.link(ob_cube_005)
col_collection.objects.link(ob_cube_006)
col_collection.objects.link(ob_cube_007)
col_collection.objects.link(ob_cube_008)
col_collection.objects.link(ob_cube_009)
col_collection.objects.link(ob_cube_010)
col_collection.objects.link(ob_cube_011)
col_collection.objects.link(ob_cube_012)
col_collection.objects.link(ob_cube_013)
col_collection.objects.link(ob_cube_014)
col_collection.objects.link(ob_cube_015)
col_collection.objects.link(ob_cube_001)
col_collection.objects.link(ob_cube_003)
col_collection.objects.link(ob_cube_016)
col_collection.objects.link(ob_cube_017)
col_collection.objects.link(ob_cylinder_001)
col_collection.objects.link(ob_cube_031)
col_collection.objects.link(ob_cube_032)
col_collection.objects.link(ob_cube_033)
col_collection.objects.link(ob_cube_034)
col_collection.objects.link(ob_cube_035)
col_collection.objects.link(ob_cube_036)
col_collection.objects.link(ob_cube_037)
col_collection.objects.link(ob_cube_038)
col_collection.objects.link(ob_cube_039)
col_collection.objects.link(ob_cube_040)
col_collection.objects.link(ob_cube_041)
col_collection.objects.link(ob_cube_042)
col_collection.objects.link(ob_cube_043)
col_collection.objects.link(ob_cube_044)
col_collection.objects.link(ob_cube_045)
col_collection.objects.link(ob_cube_046)
col_collection.objects.link(ob_cube_018)
col_collection.objects.link(ob_cube_019)
col_collection.objects.link(ob_cube_020)
col_collection.objects.link(ob_cube_021)
col_collection.objects.link(ob_cube_022)
col_collection.objects.link(ob_cube_023)
col_collection.objects.link(ob_cube_024)
col_collection.objects.link(ob_cube_025)
col_collection.objects.link(ob_cube_026)
col_collection.objects.link(ob_cube_027)
col_collection.objects.link(ob_sound_stage_half)
col_collection.objects.link(ob_cylinder_002)
col_collection.objects.link(ob_cube_029)
col_collection.objects.link(ob_cube_030)
col_collection.objects.link(ob_cube_047)
col_collection.objects.link(ob_cube_048)
col_collection.objects.link(ob_cube_049)
col_collection.objects.link(ob_cube_050)
col_collection.objects.link(ob_cube_051)
col_collection.objects.link(ob_cube_052)
col_collection.objects.link(ob_cube_053)
col_collection.objects.link(ob_cube_054)
col_collection.objects.link(ob_cube_055)
col_collection.objects.link(ob_cube_056)
col_collection.objects.link(ob_cube_057)
col_collection.objects.link(ob_cube_058)
col_collection.objects.link(ob_cube_059)
col_collection.objects.link(ob_cube_060)
col_collection.objects.link(ob_cube_078)
col_collection.objects.link(ob_cube_079)
col_collection.objects.link(ob_cube_082)
col_collection.objects.link(ob_cube_083)
col_collection.objects.link(ob_cube_084)
col_collection.objects.link(ob_cube_087)

# ---- scene / render settings (as saved in the file)
scene.frame_start = 1; scene.frame_end = 250; scene.frame_set(121)
scene.render.engine = 'BLENDER_EEVEE_NEXT'
scene.cycles.use_denoising = False
scene.cycles.samples = 128
scene.cycles.sampling_pattern = 'TABULATED_SOBOL'
scene.cycles.use_adaptive_sampling = False
scene.cycles.use_light_tree = False
scene.view_settings.view_transform = 'Filmic'
bpy.context.view_layer.update()

# ---- added for rendering (the .blend has no active camera and no usable light): camera, sun
cam_auto = bpy.data.cameras.new('AutoCamera')
cam_auto.lens = 50.0
cam_auto.sensor_width = 36.0
cam_auto.clip_end = 2203.62
ob_auto_camera = bpy.data.objects.new('AutoCamera', cam_auto)
scene.collection.objects.link(ob_auto_camera)
ob_auto_camera.location = (94.5864, -150.699, 108.525)
ob_auto_camera.rotation_euler = (1.09748, -7.21219e-08, 0.694738)
scene.camera = ob_auto_camera
light_auto_sun = bpy.data.lights.new('AutoSun', 'SUN')
light_auto_sun.energy = 3.0
light_auto_sun.angle = 0.0523599
ob_auto_sun = bpy.data.objects.new('AutoSun', light_auto_sun)
scene.collection.objects.link(ob_auto_sun)
ob_auto_sun.rotation_euler = (0.872665, 0.174533, 0.523599)
bpy.context.view_layer.update()

